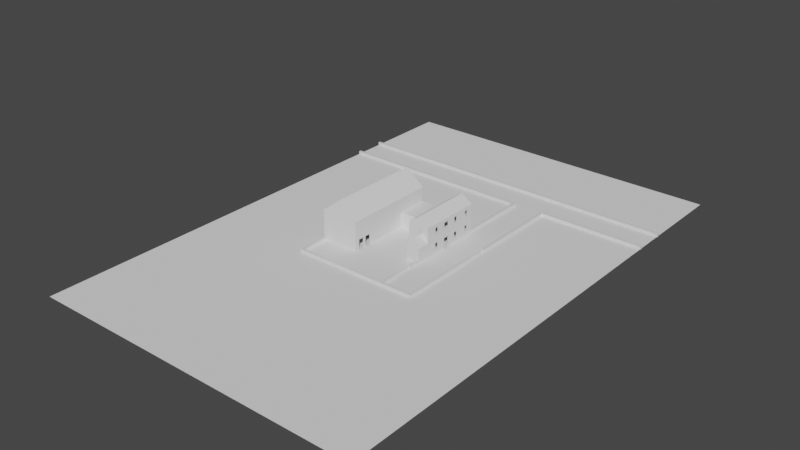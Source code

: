 # Source: World_Map.blend  (saved by Blender 2.81.16; exported with 4.5.12 LTS)
import bpy
from mathutils import Matrix  # noqa: F401  (used for matrix-valued properties, if any)

bpy.ops.wm.read_factory_settings(use_empty=True)
scene = bpy.context.scene
scene.name = 'Scene'

# ---- collections
col_map = bpy.data.collections.new('Map'); scene.collection.children.link(col_map)
col_buildings = bpy.data.collections.new('Buildings'); col_map.children.link(col_buildings)

# ---- materials (node trees are filled in below, after node groups)
mat_material = bpy.data.materials.new('Material')
mat_material.alpha_threshold = 0.0
mat_material.use_transparent_shadow = False
mat_material.line_color = (0.0, 0.0, 0.0, 1.0)

# ---- material node trees
mat_material.use_nodes = True; mat_material.node_tree.nodes.clear()
_N = mat_material.node_tree.nodes; _L = mat_material.node_tree.links
n0 = _N.new('ShaderNodeOutputMaterial'); n0.name = 'Material Output'; n0.location = (300, 300)
n1 = _N.new('ShaderNodeBsdfPrincipled'); n1.name = 'Principled BSDF'; n1.location = (10, 300)
n1.distribution = 'GGX'
n1.subsurface_method = 'BURLEY'
n1.inputs[2].default_value = 0.4
n1.inputs[3].default_value = 1.45
n1.inputs[27].default_value = (0.0, 0.0, 0.0, 1.0)
n1.inputs[28].default_value = 1.0
_L.new(n1.outputs[0], n0.inputs[0])
n0.is_active_output = True

# ---- world
world_world = bpy.data.worlds.new('World'); scene.world = world_world
world_world.use_nodes = True; world_world.node_tree.nodes.clear()
_N = world_world.node_tree.nodes; _L = world_world.node_tree.links
n0 = _N.new('ShaderNodeOutputWorld'); n0.name = 'World Output'; n0.location = (300, 300)
n1 = _N.new('ShaderNodeBackground'); n1.name = 'Background'; n1.location = (10, 300)
n1.inputs[0].default_value = (0.05088, 0.05088, 0.05088, 1.0)
_L.new(n1.outputs[0], n0.inputs[0])
n0.is_active_output = True
world_world.color = (0.05088, 0.05088, 0.05088)
world_world.use_sun_shadow = False
world_world.sun_shadow_jitter_overblur = 0.0

# ---- meshes
me_cube = bpy.data.meshes.new('Cube')
me_cube.from_pydata([(1.0, 0.9706, 1.0), (1.0, 0.9706, -1.0), (1.0, -1.0, 1.0), (1.0, -1.0, -1.0), (-1.0, 0.9706, 1.0), (-1.0, 0.9706, -1.0), (-1.0, -1.0, 1.0), (-1.0, -1.0, -1.0), (1.0, -3.92, 1.0), (1.0, -3.92, -1.0), (1.0, -6.57, 1.0), (1.0, -6.57, -1.0), (-1.0, -3.92, 1.0), (-1.0, -3.92, -1.0), (-1.0, -6.57, 1.0), (-1.0, -6.57, -1.0), (1.0, -6.941, 1.0), (1.0, -6.941, -1.0), (-1.0, -6.941, 1.0), (-1.0, -6.941, -1.0), (23.1, -6.57, 1.0), (23.1, -6.57, -1.0), (23.1, -6.941, 1.0), (23.1, -6.941, -1.0), (24.98, -6.57, 1.0), (24.98, -6.57, -1.0), (24.98, -6.941, 1.0), (24.98, -6.941, -1.0), (23.1, 6.223, 1.0), (23.1, 6.223, -1.0), (24.98, 6.223, 1.0), (24.98, 6.223, -1.0), (23.1, 9.212, 1.0), (23.1, 9.212, -1.0), (24.98, 9.212, 1.0), (24.98, 9.212, -1.0), (23.1, 24.01, 1.0), (23.1, 24.01, -1.0), (24.98, 24.01, 1.0), (24.98, 24.01, -1.0), (23.1, 24.42, 1.0), (23.1, 24.42, -1.0), (24.98, 24.42, 1.0), (24.98, 24.42, -1.0), (105.1, 24.01, 1.0), (105.1, 24.01, -1.0), (105.1, 24.42, 1.0), (105.1, 24.42, -1.0), (-151.7, 28.99, 1.0), (-151.7, 28.99, -1.0), (-151.7, 29.39, 1.0), (-151.7, 29.39, -1.0), (105.1, 28.99, 1.0), (105.1, 28.99, -1.0), (105.1, 29.39, 1.0), (105.1, 29.39, -1.0), (0.8196, 24.01, 1.0), (0.8196, 24.01, -1.0), (0.8196, 24.42, 1.0), (0.8196, 24.42, -1.0), (-0.9844, 24.01, 1.0), (-0.9844, 24.01, -1.0), (-0.9844, 24.42, 1.0), (-0.9844, 24.42, -1.0), (0.8196, 12.87, 1.0), (0.8196, 12.87, -1.0), (-0.9844, 12.87, 1.0), (-0.9844, 12.87, -1.0), (-151.6, 24.01, 1.0), (-151.6, 24.01, -1.0), (-151.6, 24.42, 1.0), (-151.6, 24.42, -1.0), (-69.28, -6.57, 1.0), (-69.28, -6.57, -1.0), (-67.28, -6.941, 1.0), (-69.28, -6.941, 1.0), (-69.28, -6.941, -1.0), (-71.17, -6.57, 1.0), (-71.17, -6.57, -1.0), (-69.17, -6.941, 1.0), (-71.17, -6.941, 1.0), (-71.17, -6.941, -1.0), (-69.28, -2.021, 1.0), (-69.28, -2.021, -1.0), (-71.17, -2.021, 1.0), (-71.17, -2.021, -1.0)], [], [(0, 4, 6, 2), (3, 2, 6, 7), (7, 6, 4, 5), (5, 1, 3, 7), (1, 0, 2, 3), (5, 4, 0, 1), (8, 12, 14, 10), (15, 19, 76, 73), (15, 14, 12, 13), (13, 9, 11, 15), (9, 8, 10, 11), (13, 12, 8, 9), (17, 16, 18, 19), (15, 11, 17, 19), (10, 14, 18, 16), (16, 17, 23, 22), (23, 21, 25, 27), (17, 11, 21, 23), (10, 16, 22, 20), (11, 10, 20, 21), (25, 24, 26, 27), (21, 20, 28, 29), (20, 22, 26, 24), (22, 23, 27, 26), (29, 28, 30, 31), (20, 24, 30, 28), (25, 21, 29, 31), (24, 25, 31, 30), (33, 32, 36, 37), (36, 38, 42, 40), (32, 34, 38, 36), (35, 33, 37, 39), (34, 35, 39, 38), (41, 40, 42, 43), (43, 42, 46, 47), (39, 37, 41, 43), (37, 36, 40, 41), (44, 45, 47, 46), (39, 43, 47, 45), (38, 39, 45, 44), (42, 38, 44, 46), (51, 50, 54, 55), (52, 53, 55, 54), (49, 51, 55, 53), (48, 49, 53, 52), (50, 48, 52, 54), (57, 59, 58, 56), (60, 62, 70, 68), (56, 58, 62, 60), (60, 61, 67, 66), (59, 57, 61, 63), (58, 59, 63, 62), (65, 64, 66, 67), (57, 56, 64, 65), (56, 60, 66, 64), (61, 57, 65, 67), (69, 68, 70, 71), (61, 60, 68, 69), (63, 61, 69, 71), (62, 63, 71, 70), (72, 73, 83, 82), (14, 15, 73, 72), (16, 18, 75, 74), (19, 18, 75, 76), (18, 14, 72, 75), (77, 78, 81, 80), (73, 76, 81, 78), (76, 75, 80, 81), (75, 72, 77, 80), (74, 75, 80, 79), (82, 83, 85, 84), (77, 72, 82, 84), (78, 77, 84, 85), (73, 78, 85, 83), (33, 35, 34, 32), (49, 48, 50, 51)])
_uv = me_cube.uv_layers.new(name='UVMap')
_uv.uv.foreach_set('vector', [0.625, 0.5, 0.875, 0.5, 0.875, 0.75, 0.625, 0.75, 0.375, 0.75, 0.625, 0.75, 0.625, 1.0, 0.375, 1.0, 0.375, 0.0, 0.625, 0.0, 0.625, 0.25, 0.375, 0.25, 0.125, 0.5, 0.375, 0.5, 0.375, 0.75, 0.125, 0.75, 0.375, 0.5, 0.625, 0.5, 0.625, 0.75, 0.375, 0.75, 0.375, 0.25, 0.625, 0.25, 0.625, 0.5, 0.375, 0.5, 0.625, 0.5, 0.875, 0.5, 0.875, 0.75, 0.625, 0.75, 0.125, 0.75, 0.125, 0.75, 0.125, 0.75, 0.125, 0.75, 0.375, 0.0, 0.625, 0.0, 0.625, 0.25, 0.375, 0.25, 0.125, 0.5, 0.375, 0.5, 0.375, 0.75, 0.125, 0.75, 0.375, 0.5, 0.625, 0.5, 0.625, 0.75, 0.375, 0.75, 0.375, 0.25, 0.625, 0.25, 0.625, 0.5, 0.375, 0.5, 0.375, 0.75, 0.625, 0.75, 0.625, 1.0, 0.375, 1.0, 0.125, 0.75, 0.375, 0.75, 0.375, 0.75, 0.125, 0.75, 0.625, 0.75, 0.875, 0.75, 0.875, 0.75, 0.625, 0.75, 0.625, 0.75, 0.375, 0.75, 0.375, 0.75, 0.625, 0.75, 0.375, 0.75, 0.375, 0.75, 0.375, 0.75, 0.375, 0.75, 0.375, 0.75, 0.375, 0.75, 0.375, 0.75, 0.375, 0.75, 0.625, 0.75, 0.625, 0.75, 0.625, 0.75, 0.625, 0.75, 0.375, 0.75, 0.625, 0.75, 0.625, 0.75, 0.375, 0.75, 0.375, 0.75, 0.625, 0.75, 0.625, 0.75, 0.375, 0.75, 0.375, 0.75, 0.625, 0.75, 0.625, 0.75, 0.375, 0.75, 0.625, 0.75, 0.625, 0.75, 0.625, 0.75, 0.625, 0.75, 0.625, 0.75, 0.375, 0.75, 0.375, 0.75, 0.625, 0.75, 0.375, 0.75, 0.625, 0.75, 0.625, 0.75, 0.375, 0.75, 0.625, 0.75, 0.625, 0.75, 0.625, 0.75, 0.625, 0.75, 0.375, 0.75, 0.375, 0.75, 0.375, 0.75, 0.375, 0.75, 0.625, 0.75, 0.375, 0.75, 0.375, 0.75, 0.625, 0.75, 0.375, 0.75, 0.625, 0.75, 0.625, 0.75, 0.375, 0.75, 0.625, 0.75, 0.625, 0.75, 0.625, 0.75, 0.625, 0.75, 0.625, 0.75, 0.625, 0.75, 0.625, 0.75, 0.625, 0.75, 0.375, 0.75, 0.375, 0.75, 0.375, 0.75, 0.375, 0.75, 0.625, 0.75, 0.375, 0.75, 0.375, 0.75, 0.625, 0.75, 0.375, 0.75, 0.625, 0.75, 0.625, 0.75, 0.375, 0.75, 0.375, 0.75, 0.625, 0.75, 0.625, 0.75, 0.375, 0.75, 0.375, 0.75, 0.375, 0.75, 0.375, 0.75, 0.375, 0.75, 0.375, 0.75, 0.625, 0.75, 0.625, 0.75, 0.375, 0.75, 0.625, 0.75, 0.375, 0.75, 0.375, 0.75, 0.625, 0.75, 0.375, 0.75, 0.375, 0.75, 0.375, 0.75, 0.375, 0.75, 0.625, 0.75, 0.375, 0.75, 0.375, 0.75, 0.625, 0.75, 0.625, 0.75, 0.625, 0.75, 0.625, 0.75, 0.625, 0.75, 0.375, 0.75, 0.625, 0.75, 0.625, 0.75, 0.375, 0.75, 0.625, 0.75, 0.375, 0.75, 0.375, 0.75, 0.625, 0.75, 0.375, 0.75, 0.375, 0.75, 0.375, 0.75, 0.375, 0.75, 0.625, 0.75, 0.375, 0.75, 0.375, 0.75, 0.625, 0.75, 0.625, 0.75, 0.625, 0.75, 0.625, 0.75, 0.625, 0.75, 0.375, 0.75, 0.375, 0.75, 0.625, 0.75, 0.625, 0.75, 0.625, 0.75, 0.625, 0.75, 0.625, 0.75, 0.625, 0.75, 0.625, 0.75, 0.625, 0.75, 0.625, 0.75, 0.625, 0.75, 0.625, 0.75, 0.375, 0.75, 0.375, 0.75, 0.625, 0.75, 0.375, 0.75, 0.375, 0.75, 0.375, 0.75, 0.375, 0.75, 0.625, 0.75, 0.375, 0.75, 0.375, 0.75, 0.625, 0.75, 0.375, 0.75, 0.625, 0.75, 0.625, 0.75, 0.375, 0.75, 0.375, 0.75, 0.625, 0.75, 0.625, 0.75, 0.375, 0.75, 0.625, 0.75, 0.625, 0.75, 0.625, 0.75, 0.625, 0.75, 0.375, 0.75, 0.375, 0.75, 0.375, 0.75, 0.375, 0.75, 0.375, 0.75, 0.625, 0.75, 0.625, 0.75, 0.375, 0.75, 0.375, 0.75, 0.625, 0.75, 0.625, 0.75, 0.375, 0.75, 0.375, 0.75, 0.375, 0.75, 0.375, 0.75, 0.375, 0.75, 0.625, 0.75, 0.375, 0.75, 0.375, 0.75, 0.625, 0.75, 0.625, 0.0, 0.375, 0.0, 0.375, 0.0, 0.625, 0.0, 0.625, 0.0, 0.375, 0.0, 0.375, 0.0, 0.625, 0.0, 0.625, 0.75, 0.625, 1.0, 0.625, 1.0, 0.625, 0.75, 0.375, 1.0, 0.625, 1.0, 0.625, 1.0, 0.375, 1.0, 0.875, 0.75, 0.875, 0.75, 0.875, 0.75, 0.875, 0.75, 0.625, 0.0, 0.375, 0.0, 0.375, 0.0, 0.625, 0.0, 0.125, 0.75, 0.125, 0.75, 0.125, 0.75, 0.125, 0.75, 0.375, 1.0, 0.625, 1.0, 0.625, 1.0, 0.375, 1.0, 0.875, 0.75, 0.875, 0.75, 0.875, 0.75, 0.875, 0.75, 0.625, 0.75, 0.625, 1.0, 0.625, 1.0, 0.625, 0.75, 0.625, 0.0, 0.375, 0.0, 0.375, 0.0, 0.625, 0.0, 0.875, 0.75, 0.875, 0.75, 0.875, 0.75, 0.875, 0.75, 0.375, 0.0, 0.625, 0.0, 0.625, 0.0, 0.375, 0.0, 0.125, 0.75, 0.125, 0.75, 0.125, 0.75, 0.125, 0.75, 0.375, 0.75, 0.375, 0.75, 0.625, 0.75, 0.625, 0.75, 0.375, 0.75, 0.625, 0.75, 0.625, 0.75, 0.375, 0.75])
me_cube.materials.append(mat_material)
me_cube.use_remesh_preserve_volume = False
me_cube.use_remesh_preserve_attributes = False
me_cube.use_mirror_vertex_groups = False
me_cube.update()
me_plane = bpy.data.meshes.new('Plane')
me_plane.from_pydata([(-1.0, -1.0, 0.0), (1.0, -1.0, 0.0), (-1.0, 1.0, 0.0), (1.0, 1.0, 0.0)], [], [(0, 1, 3, 2)])
_uv = me_plane.uv_layers.new(name='UVMap')
_uv.uv.foreach_set('vector', [0.0, 0.0, 1.0, 0.0, 1.0, 1.0, 0.0, 1.0])
me_plane.use_remesh_fix_poles = True
me_plane.use_remesh_preserve_attributes = False
me_plane.use_mirror_vertex_groups = False
me_plane.update()
me_cube_001 = bpy.data.meshes.new('Cube.001')
me_cube_001.from_pydata([(-1.0, -0.9794, -1.0), (-1.0, -0.9794, 1.0), (-1.0, 1.005, -1.0), (-1.0, 1.005, 1.0), (1.0, -0.9794, -1.0), (1.0, -0.9794, 1.0), (1.0, 1.005, -1.0), (1.0, 1.005, 1.0)], [], [(0, 1, 3, 2), (2, 3, 7, 6), (6, 7, 5, 4), (4, 5, 1, 0), (2, 6, 4, 0), (7, 3, 1, 5)])
_uv = me_cube_001.uv_layers.new(name='UVMap')
_uv.uv.foreach_set('vector', [0.375, 0.0, 0.625, 0.0, 0.625, 0.25, 0.375, 0.25, 0.375, 0.25, 0.625, 0.25, 0.625, 0.5, 0.375, 0.5, 0.375, 0.5, 0.625, 0.5, 0.625, 0.75, 0.375, 0.75, 0.375, 0.75, 0.625, 0.75, 0.625, 1.0, 0.375, 1.0, 0.125, 0.5, 0.375, 0.5, 0.375, 0.75, 0.125, 0.75, 0.625, 0.5, 0.875, 0.5, 0.875, 0.75, 0.625, 0.75])
me_cube_001.use_remesh_fix_poles = True
me_cube_001.use_remesh_preserve_attributes = False
me_cube_001.use_mirror_vertex_groups = False
me_cube_001.update()
me_cube_002 = bpy.data.meshes.new('Cube.002')
me_cube_002.from_pydata([(-1.0, -1.015, -1.0), (-1.0, -1.015, 1.0), (-1.0, 1.018, -1.0), (-1.0, 1.018, 1.0), (1.0, -1.015, -1.0), (1.0, -1.015, 1.0), (1.0, 1.018, -1.0), (1.0, 1.018, 1.0)], [], [(0, 1, 3, 2), (2, 3, 7, 6), (6, 7, 5, 4), (4, 5, 1, 0), (2, 6, 4, 0), (7, 3, 1, 5)])
_uv = me_cube_002.uv_layers.new(name='UVMap')
_uv.uv.foreach_set('vector', [0.375, 0.0, 0.625, 0.0, 0.625, 0.25, 0.375, 0.25, 0.375, 0.25, 0.625, 0.25, 0.625, 0.5, 0.375, 0.5, 0.375, 0.5, 0.625, 0.5, 0.625, 0.75, 0.375, 0.75, 0.375, 0.75, 0.625, 0.75, 0.625, 1.0, 0.375, 1.0, 0.125, 0.5, 0.375, 0.5, 0.375, 0.75, 0.125, 0.75, 0.625, 0.5, 0.875, 0.5, 0.875, 0.75, 0.625, 0.75])
me_cube_002.use_remesh_fix_poles = True
me_cube_002.use_remesh_preserve_attributes = False
me_cube_002.use_mirror_vertex_groups = False
me_cube_002.update()
me_cube_003 = bpy.data.meshes.new('Cube.003')
me_cube_003.from_pydata([(0.2857, -1.0, -1.0), (0.2857, -1.0, 1.0), (0.2857, 4.38, -1.0), (0.2857, 4.38, 1.0), (1.0, -1.0, -1.0), (1.0, -1.0, 1.0), (1.0, 4.38, -1.0), (1.0, 4.38, 1.0), (0.2857, -0.5369, -1.0), (0.2857, -0.5369, 1.0), (1.0, -0.5369, -1.0), (1.0, -0.5369, 1.0), (-2.627, -1.0, -1.0), (-2.627, -1.0, 1.0), (-2.627, -0.5369, -1.0), (-2.627, -0.5369, 1.0), (-5.777, -1.0, -1.0), (-5.777, -1.0, 1.0), (-5.777, -0.5369, -1.0), (-5.777, -0.5369, 1.0), (-14.99, -1.0, -1.0), (-14.99, -1.0, 1.0), (-14.99, -0.5369, -1.0), (-14.99, -0.5369, 1.0), (-15.7, -1.0, -1.0), (-15.7, -1.0, 1.0), (-15.7, -0.5369, -1.0), (-15.7, -0.5369, 1.0), (-14.99, 16.88, -1.0), (-14.99, 16.88, 1.0), (-15.7, 16.88, -1.0), (-15.7, 16.88, 1.0), (-14.99, 19.94, -1.0), (-14.99, 19.94, 1.0), (-15.7, 19.94, -1.0), (-15.7, 19.94, 1.0), (-14.99, 29.87, -1.0), (-14.99, 29.87, 1.0), (-15.7, 29.87, -1.0), (-15.7, 29.87, 1.0), (-14.99, 30.28, -1.0), (-14.99, 30.28, 1.0), (-15.7, 30.28, -1.0), (-15.7, 30.28, 1.0), (0.2857, 29.87, -1.0), (0.2857, 29.87, 1.0), (0.2857, 30.28, -1.0), (0.2857, 30.28, 1.0), (0.9684, 29.87, -1.0), (0.9684, 29.87, 1.0), (0.9684, 30.28, -1.0), (0.9684, 30.28, 1.0), (0.2857, 27.61, -1.0), (0.2857, 27.61, 1.0), (0.9842, 27.61, -1.0), (0.9842, 27.61, 1.0), (0.2857, 6.34, -1.0), (0.2857, 6.34, 1.0), (1.0, 6.34, -1.0), (1.0, 6.34, 1.0), (0.2857, 10.69, -1.0), (0.2857, 10.69, 1.0), (1.0, 10.69, -1.0), (1.0, 10.69, 1.0), (0.2857, 13.63, -1.0), (0.2857, 13.63, 1.0), (1.0, 13.63, -1.0), (1.0, 13.63, 1.0), (0.2857, 17.92, -1.0), (0.2857, 17.92, 1.0), (1.0, 17.92, -1.0), (1.0, 17.92, 1.0), (0.2857, 19.9, -1.0), (0.2857, 19.9, 1.0), (1.0, 19.9, -1.0), (1.0, 19.9, 1.0), (0.2857, 25.7, -1.0), (0.2857, 25.7, 1.0), (1.0, 25.7, -1.0), (1.0, 25.7, 1.0), (0.2857, -1.0, 1.143), (0.2857, 4.38, 1.143), (1.0, -1.0, 1.143), (1.0, 4.38, 1.143), (0.2857, -0.5369, 1.143), (1.0, -0.5369, 1.143), (-2.627, -1.0, 1.143), (-2.627, -0.5369, 1.143), (-5.777, -1.0, 1.143), (-5.777, -0.5369, 1.143), (-14.99, -1.0, 1.143), (-14.99, -0.5369, 1.143), (-15.7, -1.0, 1.143), (-15.7, -0.5369, 1.143), (-14.99, 16.88, 1.143), (-15.7, 16.88, 1.143), (-14.99, 19.94, 1.143), (-15.7, 19.94, 1.143), (-14.99, 29.87, 1.143), (-15.7, 29.87, 1.143), (-14.99, 30.28, 1.143), (-15.7, 30.28, 1.143), (0.2857, 29.87, 1.143), (0.2857, 30.28, 1.143), (0.9684, 29.87, 1.143), (0.9684, 30.28, 1.143), (0.2857, 27.61, 1.143), (0.9842, 27.61, 1.143), (0.2857, 6.34, 1.143), (1.0, 6.34, 1.143), (0.2857, 10.69, 1.143), (1.0, 10.69, 1.143), (0.2857, 13.63, 1.143), (1.0, 13.63, 1.143), (0.2857, 17.92, 1.143), (1.0, 17.92, 1.143), (0.2857, 19.9, 1.143), (1.0, 19.9, 1.143), (0.2857, 25.7, 1.143), (1.0, 25.7, 1.143), (0.2857, -0.5369, 3.143), (0.2857, 4.38, 3.143), (1.0, 4.38, 3.143), (1.0, -0.5369, 3.143), (1.0, -1.0, 3.143), (0.2857, -1.0, 3.143), (-2.627, -1.0, 3.143), (-2.627, -0.5369, 3.143), (-5.777, -1.0, 3.143), (-5.777, -0.5369, 3.143), (-14.99, -1.0, 3.143), (-14.99, -0.5369, 3.143), (-15.7, -1.0, 3.143), (-15.7, -0.5369, 3.143), (-14.99, 16.88, 3.143), (-15.7, 16.88, 3.143), (-14.99, 19.94, 3.143), (-15.7, 19.94, 3.143), (-14.99, 29.87, 3.143), (-15.7, 29.87, 3.143), (-14.99, 30.28, 3.143), (-15.7, 30.28, 3.143), (0.2857, 29.87, 3.143), (0.2857, 30.28, 3.143), (0.9684, 29.87, 3.143), (0.9684, 30.28, 3.143), (0.9842, 27.61, 3.143), (0.2857, 27.61, 3.143), (0.2857, 6.34, 3.143), (1.0, 6.34, 3.143), (0.2857, 10.69, 3.143), (1.0, 10.69, 3.143), (0.2857, 13.63, 3.143), (1.0, 13.63, 3.143), (0.2857, 17.92, 3.143), (1.0, 17.92, 3.143), (0.2857, 19.9, 3.143), (1.0, 19.9, 3.143), (0.2857, 25.7, 3.143), (1.0, 25.7, 3.143), (0.2857, -0.5369, 3.286), (0.2857, 4.38, 3.286), (0.2857, -1.0, 3.286), (-2.627, -1.0, 3.286), (-2.627, -0.5369, 3.286), (-5.777, -1.0, 3.286), (-5.777, -0.5369, 3.286), (-14.99, -1.0, 3.286), (-14.99, -0.5369, 3.286), (-14.99, 16.88, 3.286), (-14.99, 19.94, 3.286), (-14.99, 29.87, 3.286), (-14.99, 30.28, 3.286), (0.2857, 29.87, 3.286), (0.2857, 30.28, 3.286), (1.129, 29.87, 3.143), (1.161, -1.0, 3.143), (0.2857, 27.61, 3.286), (0.2857, 6.34, 3.286), (0.2857, 10.69, 3.286), (0.2857, 13.63, 3.286), (0.2857, 17.92, 3.286), (0.2857, 19.9, 3.286), (0.2857, 25.7, 3.286), (0.2857, -1.0, -0.4778), (0.2857, -1.0, 0.4778), (1.0, 4.38, 0.4778), (1.0, 4.38, -0.4778), (1.0, -1.0, 0.4778), (1.0, -1.0, -0.4778), (1.0, -0.5369, 0.4778), (1.0, -0.5369, -0.4778), (-2.627, -1.0, -0.4778), (-2.627, -1.0, 0.4778), (-5.777, -1.0, -0.4778), (-5.777, -1.0, 0.4778), (-14.99, -1.0, -0.4778), (-14.99, -1.0, 0.4778), (-15.7, -1.0, -0.4778), (-15.7, -1.0, 0.4778), (-15.7, -0.5369, 0.4778), (-15.7, -0.5369, -0.4778), (-15.7, 16.88, 0.4778), (-15.7, 16.88, -0.4778), (-15.7, 19.94, 0.4778), (-15.7, 19.94, -0.4778), (-15.7, 29.87, 0.4778), (-15.7, 29.87, -0.4778), (-14.99, 30.28, 0.4778), (-14.99, 30.28, -0.4778), (-15.7, 30.28, 0.4778), (-15.7, 30.28, -0.4778), (0.2857, 30.28, 0.4778), (0.2857, 30.28, -0.4778), (0.9684, 29.87, 0.4778), (0.9684, 29.87, -0.4778), (0.9684, 30.28, 0.4778), (0.9684, 30.28, -0.4778), (0.9842, 27.61, 0.4778), (0.9842, 27.61, -0.4778), (1.0, 6.34, 0.4778), (1.0, 6.34, -0.4778), (1.0, 10.69, 0.4778), (1.0, 10.69, -0.4778), (1.0, 13.63, 0.4778), (1.0, 13.63, -0.4778), (1.0, 17.92, 0.4778), (1.0, 17.92, -0.4778), (1.0, 19.9, 0.4778), (1.0, 19.9, -0.4778), (1.0, 25.7, 0.4778), (1.0, 25.7, -0.4778), (-14.99, -1.0, 1.656), (-14.99, -1.0, 2.63), (0.9842, 27.61, 1.656), (0.9842, 27.61, 2.63), (1.0, -1.0, 2.63), (1.0, -1.0, 1.656), (1.0, -0.5369, 1.656), (1.0, -0.5369, 2.63), (1.0, 6.34, 2.63), (1.0, 6.34, 1.656), (1.0, 10.69, 1.656), (1.0, 10.69, 2.63), (0.2857, 30.28, 2.63), (0.2857, 30.28, 1.656), (-14.99, 30.28, 1.656), (-14.99, 30.28, 2.63), (-15.7, -0.5369, 2.63), (-15.7, -0.5369, 1.656), (-15.7, -1.0, 1.656), (-15.7, -1.0, 2.63), (1.0, 19.9, 2.63), (1.0, 19.9, 1.656), (1.0, 25.7, 1.656), (1.0, 25.7, 2.63), (0.2857, -1.0, 2.63), (0.2857, -1.0, 1.656), (0.9684, 30.28, 1.656), (0.9684, 30.28, 2.63), (0.9684, 29.87, 2.63), (0.9684, 29.87, 1.656), (-15.7, 16.88, 2.63), (-15.7, 16.88, 1.656), (1.0, 13.63, 1.656), (1.0, 13.63, 2.63), (1.0, 4.38, 1.656), (1.0, 4.38, 2.63), (-15.7, 19.94, 2.63), (-15.7, 19.94, 1.656), (1.0, 17.92, 1.656), (1.0, 17.92, 2.63), (-2.627, -1.0, 2.63), (-2.627, -1.0, 1.656), (-15.7, 29.87, 2.63), (-15.7, 29.87, 1.656), (-5.777, -1.0, 2.63), (-5.777, -1.0, 1.656), (-15.7, 30.28, 1.656), (-15.7, 30.28, 2.63), (0.2857, 13.63, 0.4857), (0.2857, 17.92, 0.4857), (0.2857, 6.34, 0.4857), (0.2857, 10.69, 0.4857), (0.2857, 4.38, 0.4857), (0.2857, -0.5369, 0.4857), (-2.627, -0.5369, 0.4857), (-5.777, -0.5369, 0.4857), (-14.99, -0.5369, 0.4857), (-14.99, 16.88, 0.4857), (-14.99, 19.94, 0.4857), (-14.99, 29.87, 0.4857), (0.2857, 29.87, 0.4857), (0.2857, 27.61, 0.4857), (0.2857, 19.9, 0.4857), (0.2857, 25.7, 0.4857), (0.2857, -0.5369, -0.4714), (0.2857, 4.38, -0.4714), (-2.627, -0.5369, -0.4714), (-5.777, -0.5369, -0.4714), (-14.99, -0.5369, -0.4714), (-14.99, 16.88, -0.4714), (-14.99, 19.94, -0.4714), (-14.99, 29.87, -0.4714), (0.2857, 29.87, -0.4714), (0.2857, 27.61, -0.4714), (0.2857, 19.9, -0.4714), (0.2857, 25.7, -0.4714), (0.2857, 13.63, -0.4709), (0.2857, 17.92, -0.4709), (1.0, 13.63, -0.4749), (0.2857, 6.34, -0.4857), (0.2857, 10.69, -0.4857), (1.0, 10.69, -0.4897), (0.2857, 25.7, 2.629), (0.2857, 19.9, 2.629), (0.2857, 13.63, 2.629), (0.2857, 17.92, 2.629), (0.2857, 10.69, 2.629), (0.2857, 6.34, 2.629), (-14.99, 29.87, 2.609), (0.2857, 29.87, 2.609), (0.2857, -0.5369, 2.609), (0.2857, 4.38, 2.609), (0.2857, 27.61, 2.609), (-14.99, 19.94, 2.609), (-14.99, 16.88, 2.609), (-14.99, -0.5369, 2.609), (-2.627, -0.5369, 2.609), (-5.777, -0.5369, 2.609), (0.2857, 13.63, 1.657), (0.2857, 17.92, 1.657), (0.2857, 25.7, 1.657), (0.2857, 19.9, 1.657), (0.2857, 10.69, 1.657), (0.2857, 6.34, 1.657), (-14.99, 29.87, 1.647), (0.2857, 27.61, 1.647), (-14.99, 16.88, 1.647), (-14.99, -0.5369, 1.647), (0.2857, 29.87, 1.647), (0.2857, -0.5369, 1.647), (0.2857, 4.38, 1.647), (-14.99, 19.94, 1.647), (-2.627, -0.5369, 1.647), (-5.777, -0.5369, 1.647), (-7.351, 30.28, 1.0), (-7.351, 30.28, -1.0), (-7.351, 29.87, 1.0), (-7.351, 29.87, -1.0), (-7.351, 30.28, 1.143), (-7.351, 30.28, 3.143), (-7.351, 30.28, 3.286), (-7.351, 29.87, 3.286), (-7.351, 30.28, -0.4778), (-7.351, 30.28, 0.4778), (-7.351, 30.28, 1.656), (-7.351, 30.28, 2.63), (-7.351, 29.87, 0.4857), (-7.351, 29.87, -0.4714), (-7.351, -0.5369, 1.0), (-7.351, -1.0, 1.0), (-7.351, -1.0, -1.0), (-7.351, -0.5369, -1.0), (-7.351, -1.0, 1.143), (-7.351, -1.0, 3.143), (-7.351, -0.5369, 3.286), (-7.351, -1.0, 3.286), (-7.351, -1.0, -0.4778), (-7.351, -1.0, 0.4778), (-7.351, -1.0, 1.656), (-7.351, -1.0, 2.63), (-7.351, -0.5369, 0.4857), (-7.351, -0.5369, -0.4714), (-7.351, -0.5369, 4.286), (-7.351, -1.0, 4.286), (-7.351, 30.28, 4.286), (-7.351, 29.87, 4.286), (1.161, -0.5369, 3.143), (1.161, 4.38, 3.143), (1.129, 30.28, 3.143), (1.145, 27.61, 3.143), (1.161, 6.34, 3.143), (1.161, 10.69, 3.143), (1.161, 13.63, 3.143), (1.161, 17.92, 3.143), (1.161, 19.9, 3.143), (1.161, 25.7, 3.143), (0.4464, -0.5369, 3.286), (0.4464, 4.38, 3.286), (0.4464, -1.0, 3.286), (0.4464, 29.87, 3.286), (0.4464, 30.28, 3.286), (0.4464, 27.61, 3.286), (0.4464, 6.34, 3.286), (0.4464, 10.69, 3.286), (0.4464, 13.63, 3.286), (0.4464, 17.92, 3.286), (0.4464, 19.9, 3.286), (0.4464, 25.7, 3.286), (-7.351, -0.5369, 4.314), (-7.351, -1.0, 4.314), (-7.351, 30.28, 4.314), (-7.351, 29.87, 4.314), (-15.86, -1.0, 3.143), (-15.86, -0.5369, 3.143), (-15.86, 16.88, 3.143), (-15.86, 19.94, 3.143), (-15.86, 29.87, 3.143), (-15.86, 30.28, 3.143), (-15.15, -1.0, 3.286), (-15.15, -0.5369, 3.286), (-15.15, 16.88, 3.286), (-15.15, 19.94, 3.286), (-15.15, 29.87, 3.286), (-15.15, 30.28, 3.286)], [(120, 160), (178, 148), (121, 161), (131, 168), (182, 156), (154, 181), (164, 127), (129, 166), (183, 158), (142, 173), (171, 138), (179, 150), (177, 147), (136, 170), (169, 134), (180, 152), (374, 375), (180, 396), (397, 181), (161, 389), (394, 178), (183, 399), (393, 177), (391, 173), (398, 182), (160, 388), (395, 179), (374, 400), (403, 377), (168, 411), (413, 170), (412, 169), (171, 414)], [(285, 9, 3, 284), (187, 6, 58, 221), (190, 11, 5, 188), (188, 5, 1, 185), (8, 10, 4, 0), (361, 17, 88, 364), (2, 6, 10, 8), (186, 7, 11, 190), (185, 1, 13, 193), (296, 8, 14, 298), (59, 63, 111, 109), (8, 0, 12, 14), (17, 13, 86, 88), (363, 362, 20, 22), (373, 363, 22, 300), (369, 361, 21, 197), (199, 25, 27, 200), (22, 20, 24, 26), (200, 27, 31, 202), (197, 21, 25, 199), (300, 22, 28, 301), (22, 26, 30, 28), (36, 38, 42, 40), (302, 32, 36, 303), (32, 34, 38, 36), (204, 35, 39, 206), (5, 11, 85, 82), (209, 40, 42, 211), (206, 39, 43, 210), (71, 75, 117, 115), (355, 346, 47, 212), (44, 46, 50, 48), (349, 347, 46, 44), (359, 349, 44, 304), (215, 48, 50, 217), (44, 48, 54, 52), (43, 39, 99, 101), (212, 47, 51, 216), (304, 44, 52, 305), (49, 51, 105, 104), (214, 49, 55, 218), (195, 193, 13, 17), (79, 55, 107, 119), (221, 58, 62, 223), (6, 2, 56, 58), (55, 49, 104, 107), (25, 21, 90, 92), (58, 56, 60, 62), (282, 57, 61, 283), (225, 66, 70, 227), (308, 280, 281, 309), (70, 68, 72, 74), (66, 64, 68, 70), (280, 65, 69, 281), (63, 67, 113, 111), (227, 70, 74, 229), (231, 78, 54, 219), (294, 73, 77, 295), (229, 74, 78, 231), (74, 72, 76, 78), (78, 76, 52, 54), (41, 43, 101, 100), (28, 30, 203, 202, 289, 301), (202, 31, 35, 204), (259, 244, 143, 145), (239, 267, 122, 123), (243, 265, 153, 151), (262, 248, 133, 135), (326, 325, 136, 134), (260, 259, 145, 144), (256, 236, 124, 125), (318, 319, 148, 150), (251, 233, 130, 132), (255, 235, 146, 159), (320, 321, 142, 138), (236, 239, 123, 124), (240, 243, 151, 149), (314, 315, 156, 158), (357, 247, 140, 351), (248, 251, 132, 133), (252, 255, 159, 157), (323, 322, 120, 121), (51, 47, 103, 105), (13, 1, 80, 86), (1, 5, 82, 80), (35, 31, 95, 97), (31, 27, 93, 95), (67, 71, 115, 113), (346, 41, 100, 350), (39, 35, 97, 99), (75, 79, 119, 117), (84, 81, 108, 110, 112, 114, 116, 118, 106, 102, 98, 96, 94, 91, 89, 87), (11, 7, 83, 85), (7, 59, 109, 83), (27, 25, 92, 93), (9, 15, 19, 360, 23, 29, 33, 37, 348, 45, 53, 77, 73, 69, 65, 61, 57, 3), (220, 221, 223, 222), (59, 220, 222, 63), (351, 140, 172, 352), (224, 225, 227, 226), (67, 224, 226, 71), (365, 128, 165, 367), (63, 222, 224, 67), (140, 141, 172), (130, 167, 132), (128, 126, 163, 165), (171, 377, 374, 168), (268, 262, 135, 137), (327, 326, 134, 131), (321, 324, 147, 142), (265, 271, 155, 153), (272, 256, 125, 126), (235, 260, 144, 146), (325, 320, 138, 136), (317, 316, 152, 154), (322, 328, 127, 120), (328, 329, 129, 127), (274, 268, 137, 139), (276, 272, 126, 128), (247, 279, 141, 140), (271, 252, 157, 155), (279, 274, 139, 141), (329, 327, 131, 129), (267, 240, 149, 122), (371, 276, 128, 365), (374, 160, 164, 166, 366), (71, 226, 228, 75), (79, 230, 218, 55), (374, 366, 168), (377, 171, 353), (228, 229, 231, 230), (75, 228, 230, 79), (126, 125, 162, 163), (160, 161, 178, 179, 180, 181, 182, 183, 177, 173, 353, 171, 170, 169, 168, 366, 166, 164), (120, 127, 129, 131, 134, 136, 138, 142, 147, 158, 156, 154, 152, 150, 148, 121), (48, 215, 219, 54), (215, 214, 218, 219), (46, 213, 217, 50), (213, 212, 216, 217), (49, 214, 216, 51), (214, 215, 217, 216), (347, 354, 213, 46), (354, 355, 212, 213), (38, 207, 211, 42), (207, 206, 210, 211), (41, 208, 210, 43), (208, 209, 211, 210), (34, 205, 207, 38), (205, 204, 206, 207), (20, 196, 198, 24), (196, 197, 199, 198), (26, 201, 203, 30), (201, 200, 202, 203), (24, 198, 201, 26), (198, 199, 200, 201), (362, 368, 196, 20), (368, 369, 197, 196), (0, 184, 192, 12), (184, 185, 193, 192), (6, 187, 191, 10), (187, 186, 190, 191), (4, 189, 184, 0), (189, 188, 185, 184), (10, 191, 189, 4), (191, 190, 188, 189), (7, 186, 220, 59), (364, 88, 277, 370), (370, 277, 276, 371), (83, 109, 241, 266), (101, 99, 275, 278), (278, 275, 274, 279), (115, 117, 253, 270), (100, 101, 278, 246), (246, 278, 279, 247), (88, 86, 273, 277), (277, 273, 272, 276), (99, 97, 269, 275), (275, 269, 268, 274), (107, 104, 261, 234), (234, 261, 260, 235), (86, 80, 257, 273), (273, 257, 256, 272), (113, 115, 270, 264), (264, 270, 271, 265), (97, 95, 263, 269), (269, 263, 262, 268), (117, 119, 254, 253), (253, 254, 255, 252), (93, 92, 250, 249), (249, 250, 251, 248), (350, 100, 246, 356), (356, 246, 247, 357), (109, 111, 242, 241), (241, 242, 243, 240), (82, 85, 238, 237), (237, 238, 239, 236), (119, 107, 234, 254), (92, 90, 232, 250), (250, 232, 233, 251), (80, 82, 237, 257), (257, 237, 236, 256), (104, 105, 258, 261), (261, 258, 259, 260), (95, 93, 249, 263), (263, 249, 248, 262), (111, 113, 264, 242), (85, 83, 266, 238), (238, 266, 267, 239), (105, 103, 245, 258), (258, 245, 244, 259), (311, 282, 283, 312), (29, 289, 290, 33), (19, 15, 286, 287), (45, 292, 293, 53), (348, 358, 292, 45), (33, 290, 291, 37), (23, 288, 289, 29), (360, 372, 288, 23), (9, 285, 286, 15), (296, 285, 284, 297), (306, 294, 295, 307), (77, 53, 293, 295), (281, 69, 73, 294), (61, 65, 280, 283), (3, 57, 282, 284), (186, 284, 282, 220), (222, 283, 280, 224), (308, 64, 66, 310), (312, 313, 62, 60), (8, 296, 297, 2), (290, 302, 303, 291), (358, 359, 304, 292), (292, 304, 305, 293), (288, 300, 301, 289), (372, 373, 300, 288), (285, 296, 298, 286), (72, 306, 307, 76), (280, 308, 310, 224), (64, 308, 309, 68), (283, 222, 313, 312), (56, 311, 312, 60), (221, 311, 297, 187), (2, 297, 311, 56), (221, 220, 282, 311), (187, 297, 284, 186), (68, 309, 306, 72), (229, 306, 309, 227), (229, 228, 294, 306), (228, 226, 281, 294), (227, 309, 281, 226), (52, 76, 307, 305), (231, 219, 305, 307), (231, 307, 295, 230), (230, 295, 293, 218), (219, 218, 293, 305), (332, 333, 315, 314), (331, 330, 316, 317), (334, 335, 319, 318), (345, 339, 327, 329), (344, 345, 329, 328), (341, 344, 328, 322), (343, 336, 320, 325), (340, 337, 324, 321), (339, 338, 326, 327), (342, 341, 322, 323), (336, 340, 321, 320), (338, 343, 325, 326), (114, 112, 330, 331), (118, 116, 333, 332), (110, 108, 335, 334), (94, 96, 343, 338), (98, 102, 340, 336), (81, 84, 341, 342), (91, 94, 338, 339), (102, 106, 337, 340), (96, 98, 336, 343), (84, 87, 344, 341), (87, 89, 345, 344), (89, 91, 339, 345), (147, 324, 314, 158), (315, 317, 154, 156), (150, 152, 316, 318), (323, 121, 148, 319), (240, 267, 323, 319), (241, 240, 319, 335), (267, 266, 342, 323), (266, 241, 335, 342), (81, 342, 335, 108), (110, 334, 330, 112), (264, 330, 334, 242), (264, 265, 316, 330), (243, 318, 316, 265), (242, 334, 318, 243), (271, 317, 315, 252), (252, 315, 333, 253), (270, 331, 317, 271), (270, 253, 333, 331), (114, 331, 333, 116), (118, 332, 337, 106), (234, 337, 332, 254), (235, 255, 314, 324), (254, 332, 314, 255), (234, 235, 324, 337), (291, 303, 359, 358), (37, 291, 358, 348), (245, 356, 357, 244), (103, 350, 356, 245), (209, 208, 355, 354), (40, 209, 354, 347), (143, 351, 352, 174), (47, 346, 350, 103), (244, 357, 351, 143), (303, 36, 349, 359), (36, 40, 347, 349), (208, 41, 346, 355), (287, 299, 373, 372), (19, 287, 372, 360), (232, 370, 371, 233), (90, 364, 370, 232), (194, 195, 369, 368), (16, 194, 368, 362), (233, 371, 365, 130), (130, 365, 367, 167), (195, 17, 361, 369), (299, 18, 363, 373), (18, 16, 362, 363), (21, 361, 364, 90), (376, 174, 352), (163, 162, 375, 367, 165), (125, 124, 162), (353, 173, 377), (143, 174, 145), (153, 155, 385, 384), (151, 153, 384, 383), (146, 144, 175, 381), (149, 151, 383, 382), (159, 146, 381, 387), (122, 149, 382, 379), (123, 122, 379, 378), (124, 123, 378, 176), (144, 145, 380, 175), (157, 159, 387, 386), (155, 157, 386, 385), (376, 402, 392, 174), (375, 162, 390, 401), (388, 389, 394, 395, 396, 397, 398, 399, 393, 391, 392, 402, 403, 400, 401, 390), (161, 160, 374, 377, 173, 177, 183, 182, 181, 180, 179, 178), (378, 379, 382, 383, 384, 385, 386, 387, 381, 175, 380, 392, 391, 393, 399, 398, 397, 396, 395, 394, 389, 388, 390, 176), (174, 392, 380, 145), (162, 124, 176, 390), (141, 139, 408, 409), (139, 137, 407, 408), (137, 135, 406, 407), (133, 132, 404, 405), (135, 133, 405, 406), (401, 410, 167, 375), (367, 375, 167), (167, 410, 404, 132), (409, 408, 414, 415), (172, 141, 409, 415), (352, 172, 376), (402, 376, 172, 415), (406, 405, 411, 412, 413, 414, 408, 407), (405, 404, 410, 411), (402, 415, 414, 413, 412, 411, 410, 401, 400, 403), (289, 202, 204, 290), (32, 302, 290, 204, 205, 34), (195, 287, 286, 193), (14, 12, 192, 193, 286, 298), (18, 299, 287, 195, 194, 16)])
_uv = me_cube_003.uv_layers.new(name='UVMap')
_uv.uv.foreach_set('vector', [0.5, 0.05869, 0.625, 0.05869, 0.625, 0.25, 0.5, 0.25, 0.4583, 0.5, 0.375, 0.5, 0.375, 0.5, 0.4583, 0.5, 0.5417, 0.6913, 0.625, 0.6913, 0.625, 0.75, 0.5417, 0.75, 0.5417, 0.75, 0.625, 0.75, 0.625, 1.0, 0.5417, 1.0, 0.125, 0.6913, 0.375, 0.6913, 0.375, 0.75, 0.125, 0.75, 0.625, 0.0, 0.625, 0.0, 0.625, 0.0, 0.625, 0.0, 0.125, 0.5, 0.375, 0.5, 0.375, 0.6913, 0.125, 0.6913, 0.5417, 0.5, 0.625, 0.5, 0.625, 0.6913, 0.5417, 0.6913, 0.5417, 1.0, 0.625, 1.0, 0.625, 1.0, 0.5417, 1.0, 0.4375, 0.05869, 0.375, 0.05869, 0.375, 0.05869, 0.4375, 0.05869, 0.625, 0.5, 0.625, 0.5, 0.625, 0.5, 0.625, 0.5, 0.125, 0.6913, 0.125, 0.75, 0.125, 0.75, 0.125, 0.6913, 0.0, 0.0, 0.0, 0.0, 0.0, 0.0, 0.0, 0.0, 0.375, 0.05869, 0.375, 0.0, 0.375, 0.0, 0.375, 0.05869, 0.4375, 0.05869, 0.375, 0.05869, 0.375, 0.05869, 0.4375, 0.05869, 0.5417, 0.0, 0.625, 0.0, 0.625, 0.0, 0.5417, 0.0, 0.5417, 0.0, 0.625, 0.0, 0.625, 0.05869, 0.5417, 0.05869, 0.375, 0.05869, 0.375, 0.0, 0.375, 0.0, 0.375, 0.05869, 0.5417, 0.05869, 0.625, 0.05869, 0.625, 0.05869, 0.5417, 0.05869, 0.5417, 0.0, 0.625, 0.0, 0.625, 0.0, 0.5417, 0.0, 0.4375, 0.05869, 0.375, 0.05869, 0.375, 0.05869, 0.4375, 0.05869, 0.375, 0.05869, 0.375, 0.05869, 0.375, 0.05869, 0.375, 0.05869, 0.375, 0.05869, 0.375, 0.05869, 0.375, 0.05869, 0.375, 0.05869, 0.4375, 0.05869, 0.375, 0.05869, 0.375, 0.05869, 0.4375, 0.05869, 0.375, 0.05869, 0.375, 0.05869, 0.375, 0.05869, 0.375, 0.05869, 0.5417, 0.05869, 0.625, 0.05869, 0.625, 0.05869, 0.5417, 0.05869, 0.625, 0.75, 0.625, 0.6913, 0.625, 0.6913, 0.625, 0.75, 0.4583, 0.05869, 0.375, 0.05869, 0.375, 0.05869, 0.4583, 0.05869, 0.5417, 0.05869, 0.625, 0.05869, 0.625, 0.05869, 0.5417, 0.05869, 0.625, 0.5, 0.625, 0.5, 0.625, 0.5, 0.625, 0.5, 0.5417, 0.05869, 0.625, 0.05869, 0.625, 0.05869, 0.5417, 0.05869, 0.375, 0.05869, 0.375, 0.05869, 0.375, 0.05869, 0.375, 0.05869, 0.375, 0.05869, 0.375, 0.05869, 0.375, 0.05869, 0.375, 0.05869, 0.4375, 0.05869, 0.375, 0.05869, 0.375, 0.05869, 0.4375, 0.05869, 0.4583, 0.05869, 0.375, 0.05869, 0.375, 0.05869, 0.4583, 0.05869, 0.375, 0.05869, 0.375, 0.05869, 0.375, 0.05869, 0.375, 0.05869, 0.625, 0.05869, 0.625, 0.05869, 0.625, 0.05869, 0.625, 0.05869, 0.5417, 0.05869, 0.625, 0.05869, 0.625, 0.05869, 0.5417, 0.05869, 0.4375, 0.05869, 0.375, 0.05869, 0.375, 0.05869, 0.4375, 0.05869, 0.625, 0.05869, 0.625, 0.05869, 0.625, 0.05869, 0.625, 0.05869, 0.5417, 0.05869, 0.625, 0.05869, 0.625, 0.05869, 0.5417, 0.05869, 0.0, 0.0, 0.0, 0.0, 0.0, 0.0, 0.0, 0.0, 0.625, 0.5, 0.625, 0.5, 0.625, 0.5, 0.625, 0.5, 0.4583, 0.5, 0.375, 0.5, 0.375, 0.5, 0.4583, 0.5, 0.375, 0.5, 0.125, 0.5, 0.125, 0.5, 0.375, 0.5, 0.625, 0.05869, 0.625, 0.05869, 0.625, 0.05869, 0.625, 0.05869, 0.625, 0.0, 0.625, 0.0, 0.625, 0.0, 0.625, 0.0, 0.375, 0.5, 0.125, 0.5, 0.125, 0.5, 0.375, 0.5, 0.5, 0.25, 0.625, 0.25, 0.625, 0.25, 0.5, 0.25, 0.4583, 0.5, 0.375, 0.5, 0.375, 0.5, 0.4583, 0.5, 0.4387, 0.25, 0.5, 0.25, 0.5, 0.25, 0.4387, 0.25, 0.375, 0.5, 0.125, 0.5, 0.125, 0.5, 0.375, 0.5, 0.375, 0.5, 0.125, 0.5, 0.125, 0.5, 0.375, 0.5, 0.5, 0.25, 0.625, 0.25, 0.625, 0.25, 0.5, 0.25, 0.625, 0.5, 0.625, 0.5, 0.625, 0.5, 0.625, 0.5, 0.4583, 0.5, 0.375, 0.5, 0.375, 0.5, 0.4583, 0.5, 0.4583, 0.5, 0.375, 0.5, 0.375, 0.5, 0.4583, 0.5, 0.5, 0.25, 0.625, 0.25, 0.625, 0.25, 0.5, 0.25, 0.4583, 0.5, 0.375, 0.5, 0.375, 0.5, 0.4583, 0.5, 0.375, 0.5, 0.125, 0.5, 0.125, 0.5, 0.375, 0.5, 0.375, 0.5, 0.125, 0.5, 0.125, 0.5, 0.375, 0.5, 0.625, 0.05869, 0.625, 0.05869, 0.625, 0.05869, 0.625, 0.05869, 0.375, 0.05869, 0.375, 0.05869, 0.4583, 0.05869, 0.5417, 0.05869, 0.5, 0.05869, 0.4375, 0.05869, 0.5417, 0.05869, 0.625, 0.05869, 0.625, 0.05869, 0.5417, 0.05869, 0.625, 0.05869, 0.625, 0.05869, 0.625, 0.05869, 0.625, 0.05869, 0.625, 0.6913, 0.625, 0.5, 0.625, 0.5, 0.625, 0.6913, 0.625, 0.5, 0.625, 0.5, 0.625, 0.5, 0.625, 0.5, 0.625, 0.05869, 0.625, 0.05869, 0.625, 0.05869, 0.625, 0.05869, 0.625, 0.05869, 0.625, 0.05869, 0.625, 0.05869, 0.625, 0.05869, 0.625, 0.05869, 0.625, 0.05869, 0.625, 0.05869, 0.625, 0.05869, 0.625, 1.0, 0.625, 0.75, 0.625, 0.75, 0.625, 1.0, 0.875, 0.5, 0.875, 0.5, 0.875, 0.5, 0.875, 0.5, 0.625, 0.0, 0.625, 0.0, 0.625, 0.0, 0.625, 0.0, 0.625, 0.5, 0.625, 0.5, 0.625, 0.5, 0.625, 0.5, 0.625, 0.05869, 0.625, 0.05869, 0.625, 0.05869, 0.625, 0.05869, 0.625, 0.75, 0.625, 0.6913, 0.625, 0.6913, 0.625, 0.75, 0.625, 0.5, 0.625, 0.5, 0.625, 0.5, 0.625, 0.5, 0.875, 0.5, 0.875, 0.5, 0.875, 0.5, 0.875, 0.5, 0.625, 0.05869, 0.625, 0.05869, 0.625, 0.05869, 0.625, 0.05869, 0.625, 0.05869, 0.625, 0.0, 0.625, 0.0, 0.625, 0.05869, 0.625, 0.5, 0.625, 0.5, 0.625, 0.5, 0.625, 0.5, 0.875, 0.5, 0.875, 0.6913, 0.875, 0.6913, 0.875, 0.5, 0.625, 0.05869, 0.625, 0.05869, 0.625, 0.05869, 0.625, 0.05869, 0.625, 1.0, 0.625, 1.0, 0.625, 1.0, 0.625, 1.0, 0.625, 1.0, 0.625, 0.75, 0.625, 0.75, 0.625, 1.0, 0.625, 0.05869, 0.625, 0.05869, 0.625, 0.05869, 0.625, 0.05869, 0.625, 0.05869, 0.625, 0.05869, 0.625, 0.05869, 0.625, 0.05869, 0.625, 0.5, 0.625, 0.5, 0.625, 0.5, 0.625, 0.5, 0.625, 0.05869, 0.625, 0.05869, 0.625, 0.05869, 0.625, 0.05869, 0.625, 0.05869, 0.625, 0.05869, 0.625, 0.05869, 0.625, 0.05869, 0.625, 0.5, 0.625, 0.5, 0.625, 0.5, 0.625, 0.5, 0.875, 0.6913, 0.875, 0.5, 0.875, 0.5, 0.875, 0.5, 0.875, 0.5, 0.875, 0.5, 0.875, 0.5, 0.875, 0.5, 0.625, 0.05869, 0.625, 0.05869, 0.625, 0.05869, 0.625, 0.05869, 0.625, 0.05869, 0.625, 0.05869, 0.0, 0.0, 0.875, 0.6913, 0.625, 0.6913, 0.625, 0.5, 0.625, 0.5, 0.625, 0.6913, 0.625, 0.5, 0.625, 0.5, 0.625, 0.5, 0.625, 0.5, 0.625, 0.05869, 0.625, 0.0, 0.625, 0.0, 0.625, 0.05869, 0.625, 0.05869, 0.625, 0.05869, 0.0, 0.0, 0.3125, 0.02934, 0.625, 0.05869, 0.625, 0.05869, 0.625, 0.05869, 0.625, 0.05869, 0.625, 0.05869, 0.625, 0.05869, 0.625, 0.05869, 0.625, 0.25, 0.625, 0.25, 0.625, 0.25, 0.625, 0.25, 0.625, 0.25, 0.625, 0.25, 0.625, 0.25, 0.5417, 0.5, 0.4583, 0.5, 0.4583, 0.5, 0.5417, 0.5, 0.625, 0.5, 0.5417, 0.5, 0.5417, 0.5, 0.625, 0.5, 0.625, 0.05869, 0.625, 0.05869, 0.625, 0.05869, 0.625, 0.05869, 0.5417, 0.5, 0.4583, 0.5, 0.4583, 0.5, 0.5417, 0.5, 0.625, 0.5, 0.5417, 0.5, 0.5417, 0.5, 0.625, 0.5, 0.625, 0.0, 0.625, 0.0, 0.625, 0.0, 0.625, 0.0, 0.625, 0.5, 0.5417, 0.5, 0.5417, 0.5, 0.625, 0.5, 0.625, 0.05869, 0.625, 0.05869, 0.625, 0.05869, 0.625, 0.0, 0.625, 0.0, 0.625, 0.0, 0.0, 0.0, 0.0, 0.0, 0.0, 0.0, 0.0, 0.0, 0.625, 0.05869, 0.625, 0.05869, 0.0, 0.0, 0.625, 0.05869, 0.625, 0.05869, 0.625, 0.05869, 0.625, 0.05869, 0.625, 0.05869, 0.625, 0.05869, 0.625, 0.05869, 0.625, 0.05869, 0.625, 0.05869, 0.625, 0.05869, 0.625, 0.05869, 0.625, 0.05869, 0.625, 0.05869, 0.625, 0.5, 0.625, 0.5, 0.625, 0.5, 0.625, 0.5, 0.625, 1.0, 0.625, 1.0, 0.625, 1.0, 0.625, 1.0, 0.625, 0.05869, 0.625, 0.05869, 0.625, 0.05869, 0.625, 0.05869, 0.625, 0.05869, 0.625, 0.05869, 0.625, 0.05869, 0.625, 0.05869, 0.875, 0.5, 0.875, 0.5, 0.875, 0.5, 0.875, 0.5, 0.875, 0.6913, 0.875, 0.6913, 0.875, 0.6913, 0.875, 0.6913, 0.875, 0.6913, 0.0, 0.0, 0.0, 0.0, 0.875, 0.6913, 0.625, 0.05869, 0.625, 0.05869, 0.625, 0.05869, 0.625, 0.05869, 0.0, 0.0, 0.0, 0.0, 0.0, 0.0, 0.0, 0.0, 0.625, 0.05869, 0.625, 0.05869, 0.625, 0.05869, 0.625, 0.05869, 0.625, 0.5, 0.625, 0.5, 0.625, 0.5, 0.625, 0.5, 0.625, 0.05869, 0.625, 0.05869, 0.625, 0.05869, 0.625, 0.05869, 0.0, 0.0, 0.625, 0.05869, 0.625, 0.05869, 0.0, 0.0, 0.625, 0.5, 0.625, 0.5, 0.625, 0.5, 0.625, 0.5, 0.625, 0.0, 0.625, 0.0, 0.625, 0.0, 0.625, 0.0, 0.0, 0.0, 0.875, 0.6913, 0.875, 0.6913, 0.0, 0.0, 0.3125, 0.02934, 0.625, 0.5, 0.5417, 0.5, 0.5417, 0.5, 0.625, 0.5, 0.625, 0.5, 0.5417, 0.5, 0.5417, 0.5, 0.625, 0.5, 0.0, 0.0, 0.3125, 0.02934, 0.625, 0.05869, 0.625, 0.05869, 0.625, 0.05869, 0.625, 0.05869, 0.5417, 0.5, 0.4583, 0.5, 0.4583, 0.5, 0.5417, 0.5, 0.625, 0.5, 0.5417, 0.5, 0.5417, 0.5, 0.625, 0.5, 0.625, 1.0, 0.625, 1.0, 0.625, 1.0, 0.625, 1.0, 0.875, 0.6913, 0.875, 0.5, 0.875, 0.5, 0.875, 0.5, 0.875, 0.5, 0.875, 0.5, 0.875, 0.5, 0.875, 0.5, 0.625, 0.05869, 0.625, 0.05869, 0.625, 0.05869, 0.625, 0.05869, 0.625, 0.05869, 0.625, 0.05869, 0.625, 0.05869, 0.3125, 0.02934, 0.0, 0.0, 0.875, 0.6913, 0.875, 0.6913, 0.875, 0.6913, 0.0, 0.0, 0.625, 0.05869, 0.625, 0.05869, 0.625, 0.05869, 0.625, 0.05869, 0.625, 0.05869, 0.625, 0.05869, 0.875, 0.5, 0.875, 0.5, 0.875, 0.5, 0.875, 0.5, 0.875, 0.5, 0.875, 0.5, 0.875, 0.5, 0.375, 0.05869, 0.4583, 0.05869, 0.4583, 0.05869, 0.375, 0.05869, 0.4583, 0.05869, 0.5417, 0.05869, 0.5417, 0.05869, 0.4583, 0.05869, 0.375, 0.05869, 0.4583, 0.05869, 0.4583, 0.05869, 0.375, 0.05869, 0.4583, 0.05869, 0.5417, 0.05869, 0.5417, 0.05869, 0.4583, 0.05869, 0.625, 0.05869, 0.5417, 0.05869, 0.5417, 0.05869, 0.625, 0.05869, 0.5417, 0.05869, 0.4583, 0.05869, 0.4583, 0.05869, 0.5417, 0.05869, 0.375, 0.05869, 0.4583, 0.05869, 0.4583, 0.05869, 0.375, 0.05869, 0.4583, 0.05869, 0.5417, 0.05869, 0.5417, 0.05869, 0.4583, 0.05869, 0.375, 0.05869, 0.4583, 0.05869, 0.4583, 0.05869, 0.375, 0.05869, 0.4583, 0.05869, 0.5417, 0.05869, 0.5417, 0.05869, 0.4583, 0.05869, 0.625, 0.05869, 0.5417, 0.05869, 0.5417, 0.05869, 0.625, 0.05869, 0.5417, 0.05869, 0.4583, 0.05869, 0.4583, 0.05869, 0.5417, 0.05869, 0.375, 0.05869, 0.4583, 0.05869, 0.4583, 0.05869, 0.375, 0.05869, 0.4583, 0.05869, 0.5417, 0.05869, 0.5417, 0.05869, 0.4583, 0.05869, 0.375, 0.0, 0.4583, 0.0, 0.4583, 0.0, 0.375, 0.0, 0.4583, 0.0, 0.5417, 0.0, 0.5417, 0.0, 0.4583, 0.0, 0.375, 0.05869, 0.4583, 0.05869, 0.4583, 0.05869, 0.375, 0.05869, 0.4583, 0.05869, 0.5417, 0.05869, 0.5417, 0.05869, 0.4583, 0.05869, 0.375, 0.0, 0.4583, 0.0, 0.4583, 0.05869, 0.375, 0.05869, 0.4583, 0.0, 0.5417, 0.0, 0.5417, 0.05869, 0.4583, 0.05869, 0.375, 0.0, 0.4583, 0.0, 0.4583, 0.0, 0.375, 0.0, 0.4583, 0.0, 0.5417, 0.0, 0.5417, 0.0, 0.4583, 0.0, 0.375, 1.0, 0.4583, 1.0, 0.4583, 1.0, 0.375, 1.0, 0.4583, 1.0, 0.5417, 1.0, 0.5417, 1.0, 0.4583, 1.0, 0.375, 0.5, 0.4583, 0.5, 0.4583, 0.6913, 0.375, 0.6913, 0.4583, 0.5, 0.5417, 0.5, 0.5417, 0.6913, 0.4583, 0.6913, 0.375, 0.75, 0.4583, 0.75, 0.4583, 1.0, 0.375, 1.0, 0.4583, 0.75, 0.5417, 0.75, 0.5417, 1.0, 0.4583, 1.0, 0.375, 0.6913, 0.4583, 0.6913, 0.4583, 0.75, 0.375, 0.75, 0.4583, 0.6913, 0.5417, 0.6913, 0.5417, 0.75, 0.4583, 0.75, 0.625, 0.5, 0.5417, 0.5, 0.5417, 0.5, 0.625, 0.5, 0.625, 0.0, 0.625, 0.0, 0.625, 0.0, 0.625, 0.0, 0.625, 0.0, 0.625, 0.0, 0.625, 0.0, 0.625, 0.0, 0.625, 0.5, 0.625, 0.5, 0.625, 0.5, 0.625, 0.5, 0.625, 0.05869, 0.625, 0.05869, 0.625, 0.05869, 0.625, 0.05869, 0.625, 0.05869, 0.625, 0.05869, 0.625, 0.05869, 0.625, 0.05869, 0.625, 0.5, 0.625, 0.5, 0.625, 0.5, 0.625, 0.5, 0.625, 0.05869, 0.625, 0.05869, 0.625, 0.05869, 0.625, 0.05869, 0.625, 0.05869, 0.625, 0.05869, 0.625, 0.05869, 0.625, 0.05869, 0.0, 0.0, 0.0, 0.0, 0.0, 0.0, 0.0, 0.0, 0.0, 0.0, 0.0, 0.0, 0.0, 0.0, 0.0, 0.0, 0.625, 0.05869, 0.625, 0.05869, 0.625, 0.05869, 0.625, 0.05869, 0.625, 0.05869, 0.625, 0.05869, 0.625, 0.05869, 0.625, 0.05869, 0.625, 0.05869, 0.625, 0.05869, 0.625, 0.05869, 0.625, 0.05869, 0.625, 0.05869, 0.625, 0.05869, 0.625, 0.05869, 0.625, 0.05869, 0.625, 1.0, 0.625, 1.0, 0.625, 1.0, 0.625, 1.0, 0.625, 1.0, 0.625, 1.0, 0.625, 1.0, 0.625, 1.0, 0.625, 0.5, 0.625, 0.5, 0.625, 0.5, 0.625, 0.5, 0.625, 0.5, 0.625, 0.5, 0.625, 0.5, 0.625, 0.5, 0.625, 0.05869, 0.625, 0.05869, 0.625, 0.05869, 0.625, 0.05869, 0.625, 0.05869, 0.625, 0.05869, 0.625, 0.05869, 0.625, 0.05869, 0.625, 0.5, 0.625, 0.5, 0.625, 0.5, 0.625, 0.5, 0.625, 0.5, 0.625, 0.5, 0.625, 0.5, 0.625, 0.5, 0.625, 0.05869, 0.625, 0.0, 0.625, 0.0, 0.625, 0.05869, 0.625, 0.05869, 0.625, 0.0, 0.625, 0.0, 0.625, 0.05869, 0.625, 0.05869, 0.625, 0.05869, 0.625, 0.05869, 0.625, 0.05869, 0.625, 0.05869, 0.625, 0.05869, 0.625, 0.05869, 0.625, 0.05869, 0.625, 0.5, 0.625, 0.5, 0.625, 0.5, 0.625, 0.5, 0.625, 0.5, 0.625, 0.5, 0.625, 0.5, 0.625, 0.5, 0.625, 0.75, 0.625, 0.6913, 0.625, 0.6913, 0.625, 0.75, 0.625, 0.75, 0.625, 0.6913, 0.625, 0.6913, 0.625, 0.75, 0.625, 0.5, 0.625, 0.5, 0.625, 0.5, 0.625, 0.5, 0.625, 0.0, 0.625, 0.0, 0.625, 0.0, 0.625, 0.0, 0.625, 0.0, 0.625, 0.0, 0.625, 0.0, 0.625, 0.0, 0.625, 1.0, 0.625, 0.75, 0.625, 0.75, 0.625, 1.0, 0.625, 1.0, 0.625, 0.75, 0.625, 0.75, 0.625, 1.0, 0.625, 0.05869, 0.625, 0.05869, 0.625, 0.05869, 0.625, 0.05869, 0.625, 0.05869, 0.625, 0.05869, 0.625, 0.05869, 0.625, 0.05869, 0.625, 0.05869, 0.625, 0.05869, 0.625, 0.05869, 0.625, 0.05869, 0.625, 0.05869, 0.625, 0.05869, 0.625, 0.05869, 0.625, 0.05869, 0.625, 0.5, 0.625, 0.5, 0.625, 0.5, 0.625, 0.5, 0.625, 0.6913, 0.625, 0.5, 0.625, 0.5, 0.625, 0.6913, 0.625, 0.6913, 0.625, 0.5, 0.625, 0.5, 0.625, 0.6913, 0.625, 0.05869, 0.625, 0.05869, 0.625, 0.05869, 0.625, 0.05869, 0.625, 0.05869, 0.625, 0.05869, 0.625, 0.05869, 0.625, 0.05869, 0.4375, 0.25, 0.5, 0.25, 0.5, 0.25, 0.4375, 0.25, 0.625, 0.05869, 0.5, 0.05869, 0.5, 0.05869, 0.625, 0.05869, 0.0, 0.0, 0.0, 0.0, 0.0, 0.0, 0.0, 0.0, 0.625, 0.05869, 0.5, 0.05869, 0.5, 0.05869, 0.625, 0.05869, 0.625, 0.05869, 0.5, 0.05869, 0.5, 0.05869, 0.625, 0.05869, 0.625, 0.05869, 0.5, 0.05869, 0.5, 0.05869, 0.625, 0.05869, 0.625, 0.05869, 0.5, 0.05869, 0.5, 0.05869, 0.625, 0.05869, 0.625, 0.05869, 0.5, 0.05869, 0.5, 0.05869, 0.625, 0.05869, 0.625, 0.05869, 0.5, 0.05869, 0.5, 0.05869, 0.625, 0.05869, 0.4375, 0.05869, 0.5, 0.05869, 0.5, 0.25, 0.4375, 0.25, 0.4375, 0.25, 0.5, 0.25, 0.5, 0.25, 0.4375, 0.25, 0.625, 0.25, 0.625, 0.05869, 0.5, 0.05869, 0.5, 0.25, 0.5, 0.25, 0.625, 0.25, 0.625, 0.25, 0.5, 0.25, 0.625, 0.25, 0.625, 0.25, 0.5, 0.25, 0.5, 0.25, 0.625, 0.25, 0.625, 0.25, 0.5, 0.25, 0.5, 0.25, 0.5417, 0.5, 0.5, 0.25, 0.5, 0.25, 0.5417, 0.5, 0.5417, 0.5, 0.5, 0.25, 0.5, 0.25, 0.5417, 0.5, 0.3162, 0.3725, 0.125, 0.5, 0.375, 0.5, 0.46, 0.5, 0.3125, 0.375, 0.4583, 0.5, 0.375, 0.5, 0.125, 0.5, 0.375, 0.05869, 0.4375, 0.05869, 0.4375, 0.25, 0.375, 0.25, 0.5, 0.05869, 0.4375, 0.05869, 0.4375, 0.05869, 0.5, 0.05869, 0.5, 0.05869, 0.4375, 0.05869, 0.4375, 0.05869, 0.5, 0.05869, 0.5, 0.05869, 0.4375, 0.05869, 0.4375, 0.05869, 0.5, 0.05869, 0.5, 0.05869, 0.4375, 0.05869, 0.4375, 0.05869, 0.5, 0.05869, 0.5, 0.05869, 0.4375, 0.05869, 0.4375, 0.05869, 0.5, 0.05869, 0.5, 0.05869, 0.4375, 0.05869, 0.4375, 0.05869, 0.5, 0.05869, 0.375, 0.25, 0.4375, 0.25, 0.4375, 0.25, 0.375, 0.25, 0.5, 0.25, 0.3162, 0.3725, 0.46, 0.5, 0.5417, 0.5, 0.375, 0.25, 0.4387, 0.25, 0.4387, 0.25, 0.375, 0.25, 0.5, 0.25, 0.5417, 0.5, 0.4583, 0.5, 0.3125, 0.375, 0.375, 0.25, 0.4375, 0.25, 0.4375, 0.25, 0.375, 0.25, 0.4583, 0.5, 0.0, 0.0, 0.0, 0.0, 0.4583, 0.5, 0.125, 0.5, 0.0, 0.0, 0.4375, 0.25, 0.125, 0.5, 0.4583, 0.5, 0.5417, 0.5, 0.5, 0.25, 0.0, 0.0, 0.4583, 0.5, 0.0, 0.0, 0.5, 0.25, 0.5417, 0.5, 0.125, 0.5, 0.4387, 0.25, 0.4375, 0.25, 0.125, 0.5, 0.4583, 0.5, 0.4375, 0.25, 0.4387, 0.25, 0.4583, 0.5, 0.4583, 0.5, 0.5417, 0.5, 0.5, 0.25, 0.4375, 0.25, 0.5417, 0.5, 0.5417, 0.5, 0.5, 0.25, 0.5, 0.25, 0.4583, 0.5, 0.4387, 0.25, 0.5, 0.25, 0.5417, 0.5, 0.125, 0.5, 0.125, 0.5, 0.4375, 0.25, 0.4375, 0.05869, 0.4583, 0.5, 0.4583, 0.5, 0.4375, 0.05869, 0.4375, 0.25, 0.4583, 0.5, 0.4375, 0.25, 0.5, 0.25, 0.5417, 0.5, 0.5417, 0.5, 0.5, 0.25, 0.5, 0.05869, 0.5417, 0.5, 0.4583, 0.5, 0.5417, 0.5, 0.5, 0.05869, 0.4375, 0.05869, 0.875, 0.5, 0.875, 0.5, 0.875, 0.5, 0.875, 0.5, 0.875, 0.5, 0.875, 0.5, 0.875, 0.5, 0.875, 0.5, 0.875, 0.5, 0.875, 0.5, 0.875, 0.5, 0.875, 0.5, 0.0, 0.0, 0.625, 0.05869, 0.625, 0.05869, 0.0, 0.0, 0.875, 0.6913, 0.0, 0.0, 0.0, 0.0, 0.875, 0.6913, 0.875, 0.6913, 0.875, 0.6913, 0.875, 0.6913, 0.875, 0.6913, 0.625, 0.05869, 0.625, 0.05869, 0.625, 0.05869, 0.625, 0.05869, 0.625, 0.05869, 0.625, 0.05869, 0.625, 0.05869, 0.625, 0.05869, 0.625, 0.05869, 0.625, 0.05869, 0.625, 0.05869, 0.625, 0.05869, 0.875, 0.5, 0.875, 0.6913, 0.875, 0.6913, 0.875, 0.5, 0.625, 0.05869, 0.625, 0.05869, 0.625, 0.05869, 0.625, 0.05869, 0.625, 0.05869, 0.625, 0.05869, 0.625, 0.05869, 0.625, 0.05869, 0.875, 0.5, 0.875, 0.5, 0.875, 0.5, 0.875, 0.5, 0.875, 0.5, 0.875, 0.5, 0.875, 0.5, 0.875, 0.5, 0.875, 0.5, 0.875, 0.5, 0.875, 0.5, 0.875, 0.5, 0.625, 0.05869, 0.625, 0.05869, 0.625, 0.05869, 0.625, 0.05869, 0.625, 0.05869, 0.625, 0.05869, 0.625, 0.05869, 0.625, 0.05869, 0.875, 0.5, 0.875, 0.6913, 0.875, 0.6913, 0.875, 0.5, 0.625, 0.05869, 0.625, 0.05869, 0.625, 0.05869, 0.625, 0.05869, 0.625, 0.05869, 0.625, 0.05869, 0.625, 0.05869, 0.625, 0.05869, 0.625, 0.05869, 0.625, 0.05869, 0.625, 0.05869, 0.625, 0.05869, 0.875, 0.6913, 0.875, 0.6913, 0.875, 0.6913, 0.875, 0.6913, 0.875, 0.6913, 0.0, 0.0, 0.0, 0.0, 0.875, 0.6913, 0.0, 0.0, 0.625, 0.05869, 0.625, 0.05869, 0.0, 0.0, 0.625, 0.05869, 0.625, 0.05869, 0.875, 0.5, 0.875, 0.5, 0.875, 0.5, 0.875, 0.5, 0.875, 0.5, 0.875, 0.5, 0.875, 0.5, 0.875, 0.5, 0.875, 0.5, 0.875, 0.5, 0.875, 0.5, 0.875, 0.5, 0.875, 0.5, 0.875, 0.5, 0.625, 0.5, 0.625, 0.5, 0.875, 0.5, 0.875, 0.5, 0.625, 0.5, 0.625, 0.5, 0.875, 0.5, 0.875, 0.5, 0.625, 0.5, 0.625, 0.5, 0.875, 0.5, 0.875, 0.5, 0.625, 0.5, 0.625, 0.5, 0.875, 0.5, 0.875, 0.5, 0.875, 0.5, 0.875, 0.5, 0.875, 0.5, 0.875, 0.5, 0.875, 0.5, 0.875, 0.5, 0.875, 0.5, 0.875, 0.5, 0.625, 0.5, 0.875, 0.5, 0.875, 0.5, 0.625, 0.5, 0.625, 0.5, 0.625, 0.5, 0.875, 0.5, 0.875, 0.5, 0.625, 0.5, 0.875, 0.5, 0.875, 0.5, 0.625, 0.5, 0.625, 0.5, 0.875, 0.5, 0.875, 0.5, 0.625, 0.5, 0.625, 0.5, 0.875, 0.5, 0.875, 0.5, 0.625, 0.5, 0.625, 0.5, 0.875, 0.5, 0.875, 0.5, 0.625, 0.5, 0.625, 0.5, 0.875, 0.5, 0.875, 0.5, 0.625, 0.5, 0.625, 0.5, 0.625, 0.5, 0.875, 0.5, 0.875, 0.5, 0.875, 0.5, 0.875, 0.5, 0.875, 0.5, 0.875, 0.5, 0.875, 0.5, 0.875, 0.5, 0.625, 0.05869, 0.625, 0.05869, 0.625, 0.5, 0.625, 0.05869, 0.875, 0.5, 0.625, 0.5, 0.625, 0.5, 0.625, 0.5, 0.875, 0.5, 0.625, 0.05869, 0.625, 0.5, 0.875, 0.5, 0.875, 0.5, 0.625, 0.5, 0.625, 0.5, 0.625, 0.5, 0.625, 0.05869, 0.625, 0.05869, 0.5, 0.05869, 0.4375, 0.05869, 0.4375, 0.05869, 0.5, 0.05869, 0.625, 0.05869, 0.5, 0.05869, 0.5, 0.05869, 0.625, 0.05869, 0.625, 0.05869, 0.625, 0.05869, 0.625, 0.05869, 0.625, 0.05869, 0.625, 0.05869, 0.625, 0.05869, 0.625, 0.05869, 0.625, 0.05869, 0.4583, 0.05869, 0.5417, 0.05869, 0.5417, 0.05869, 0.4583, 0.05869, 0.375, 0.05869, 0.4583, 0.05869, 0.4583, 0.05869, 0.375, 0.05869, 0.625, 0.05869, 0.625, 0.05869, 0.625, 0.05869, 0.625, 0.05869, 0.625, 0.05869, 0.625, 0.05869, 0.625, 0.05869, 0.625, 0.05869, 0.625, 0.05869, 0.625, 0.05869, 0.625, 0.05869, 0.625, 0.05869, 0.4375, 0.05869, 0.375, 0.05869, 0.375, 0.05869, 0.4375, 0.05869, 0.375, 0.05869, 0.375, 0.05869, 0.375, 0.05869, 0.375, 0.05869, 0.5417, 0.05869, 0.625, 0.05869, 0.625, 0.05869, 0.5417, 0.05869, 0.5, 0.05869, 0.4375, 0.05869, 0.4375, 0.05869, 0.5, 0.05869, 0.625, 0.05869, 0.5, 0.05869, 0.5, 0.05869, 0.625, 0.05869, 0.625, 0.0, 0.625, 0.0, 0.625, 0.0, 0.625, 0.0, 0.625, 0.0, 0.625, 0.0, 0.625, 0.0, 0.625, 0.0, 0.4583, 0.0, 0.5417, 0.0, 0.5417, 0.0, 0.4583, 0.0, 0.375, 0.0, 0.4583, 0.0, 0.4583, 0.0, 0.375, 0.0, 0.625, 0.0, 0.625, 0.0, 0.625, 0.0, 0.625, 0.0, 0.625, 0.0, 0.625, 0.0, 0.625, 0.0, 0.625, 0.0, 0.5417, 0.0, 0.625, 0.0, 0.625, 0.0, 0.5417, 0.0, 0.4375, 0.05869, 0.375, 0.05869, 0.375, 0.05869, 0.4375, 0.05869, 0.375, 0.05869, 0.375, 0.0, 0.375, 0.0, 0.375, 0.05869, 0.625, 0.0, 0.625, 0.0, 0.625, 0.0, 0.625, 0.0, 0.625, 0.05869, 0.625, 0.05869, 0.625, 0.05869, 0.0, 0.0, 0.625, 1.0, 0.0, 0.0, 0.625, 0.0, 0.0, 0.0, 0.625, 1.0, 0.625, 0.75, 0.625, 1.0, 0.625, 0.05869, 0.625, 0.05869, 0.625, 0.05869, 0.625, 0.05869, 0.625, 0.05869, 0.625, 0.05869, 0.625, 0.5, 0.625, 0.5, 0.625, 0.5, 0.625, 0.5, 0.625, 0.5, 0.625, 0.5, 0.625, 0.5, 0.625, 0.5, 0.625, 0.05869, 0.625, 0.05869, 0.625, 0.05869, 0.625, 0.05869, 0.625, 0.5, 0.625, 0.5, 0.625, 0.5, 0.625, 0.5, 0.625, 0.5, 0.625, 0.5, 0.625, 0.5, 0.625, 0.5, 0.625, 0.5, 0.625, 0.5, 0.625, 0.5, 0.625, 0.5, 0.625, 0.6913, 0.625, 0.5, 0.625, 0.5, 0.625, 0.6913, 0.625, 0.75, 0.625, 0.6913, 0.625, 0.6913, 0.625, 0.75, 0.625, 0.05869, 0.625, 0.05869, 0.625, 0.05869, 0.625, 0.05869, 0.625, 0.5, 0.625, 0.5, 0.625, 0.5, 0.625, 0.5, 0.625, 0.5, 0.625, 0.5, 0.625, 0.5, 0.625, 0.5, 0.625, 0.05869, 0.0, 0.0, 0.0, 0.0, 0.625, 0.05869, 0.0, 0.0, 0.625, 1.0, 0.0, 0.0, 0.0, 0.0, 0.0, 0.0, 0.0, 0.0, 0.0, 0.0, 0.0, 0.0, 0.0, 0.0, 0.0, 0.0, 0.0, 0.0, 0.0, 0.0, 0.0, 0.0, 0.0, 0.0, 0.0, 0.0, 0.0, 0.0, 0.0, 0.0, 0.0, 0.0, 0.0, 0.0, 0.0, 0.0, 0.875, 0.5, 0.875, 0.6913, 0.0, 0.0, 0.625, 0.05869, 0.625, 0.05869, 0.625, 0.05869, 0.875, 0.5, 0.875, 0.5, 0.875, 0.5, 0.875, 0.5, 0.875, 0.5, 0.875, 0.5, 0.625, 0.6913, 0.625, 0.5, 0.625, 0.5, 0.625, 0.5, 0.625, 0.5, 0.625, 0.5, 0.625, 0.5, 0.625, 0.5, 0.625, 0.5, 0.625, 0.05869, 0.625, 0.05869, 0.0, 0.0, 0.0, 0.0, 0.0, 0.0, 0.0, 0.0, 0.0, 0.0, 0.0, 0.0, 0.0, 0.0, 0.0, 0.0, 0.0, 0.0, 0.0, 0.0, 0.0, 0.0, 0.0, 0.0, 0.625, 0.75, 0.625, 0.05869, 0.0, 0.0, 0.625, 0.05869, 0.625, 0.05869, 0.625, 1.0, 0.625, 0.75, 0.625, 0.75, 0.0, 0.0, 0.625, 0.05869, 0.625, 0.05869, 0.625, 0.05869, 0.625, 0.05869, 0.625, 0.05869, 0.625, 0.05869, 0.625, 0.05869, 0.625, 0.05869, 0.625, 0.05869, 0.625, 0.05869, 0.625, 0.05869, 0.625, 0.05869, 0.625, 0.05869, 0.625, 0.0, 0.625, 0.0, 0.625, 0.05869, 0.625, 0.05869, 0.625, 0.05869, 0.625, 0.05869, 0.625, 0.05869, 0.0, 0.0, 0.0, 0.0, 0.625, 0.0, 0.0, 0.0, 0.625, 0.0, 0.0, 0.0, 0.625, 0.0, 0.625, 0.0, 0.0, 0.0, 0.625, 0.0, 0.625, 0.0, 0.625, 0.05869, 0.625, 0.05869, 0.0, 0.0, 0.0, 0.0, 0.625, 0.05869, 0.625, 0.05869, 0.625, 0.05869, 0.0, 0.0, 0.625, 0.05869, 0.625, 0.05869, 0.625, 0.05869, 0.0, 0.0, 0.625, 0.05869, 0.625, 0.05869, 0.0, 0.0, 0.625, 0.05869, 0.625, 0.05869, 0.0, 0.0, 0.0, 0.0, 0.0, 0.0, 0.0, 0.0, 0.625, 0.05869, 0.625, 0.05869, 0.625, 0.05869, 0.625, 0.0, 0.0, 0.0, 0.0, 0.0, 0.0, 0.0, 0.0, 0.0, 0.0, 0.0, 0.0, 0.0, 0.0, 0.0, 0.0, 0.0, 0.0, 0.0, 0.0, 0.0, 0.0, 0.0, 0.0, 0.0, 0.5, 0.05869, 0.5417, 0.05869, 0.5417, 0.05869, 0.5, 0.05869, 0.375, 0.05869, 0.4375, 0.05869, 0.5, 0.05869, 0.5417, 0.05869, 0.4583, 0.05869, 0.375, 0.05869, 0.0, 0.0, 0.0, 0.0, 0.0, 0.0, 0.0, 0.0, 0.375, 0.05869, 0.375, 1.0, 0.4583, 1.0, 0.0, 0.0, 0.5, 0.05869, 0.4375, 0.05869, 0.375, 0.05869, 0.4375, 0.05869, 0.5, 0.05869, 0.0, 0.0, 0.4583, 0.0, 0.375, 0.0])
me_cube_003.use_remesh_fix_poles = True
me_cube_003.use_remesh_preserve_attributes = False
me_cube_003.use_mirror_vertex_groups = False
me_cube_003.update()
me_cube_004 = bpy.data.meshes.new('Cube.004')
me_cube_004.from_pydata([(-1.0, -4.867, -1.0), (-1.0, -4.867, 1.0), (-1.0, 1.0, -1.0), (-1.0, 1.0, 1.0), (-0.4448, -4.867, -1.0), (-0.4448, -4.867, 1.0), (-0.4448, 1.0, -1.0), (-0.4448, 1.0, 1.0), (-1.0, -5.186, -1.0), (-1.0, -5.186, 1.0), (-0.4448, -5.186, -1.0), (-0.4448, -5.186, 1.0), (8.863, -4.867, -1.0), (8.863, -4.867, 1.0), (8.863, -5.186, -1.0), (8.863, -5.186, 1.0), (9.352, -4.867, -1.0), (9.352, -4.867, 1.0), (9.352, -5.186, -1.0), (9.352, -5.186, 1.0), (8.92, 1.011, -1.0), (8.92, 1.011, 1.0), (9.391, 1.011, -1.0), (9.391, 1.011, 1.0), (-0.4448, -4.867, 1.143), (-0.4448, 1.0, 1.143), (-0.4448, -5.186, 1.143), (8.863, -4.867, 1.143), (8.863, -5.186, 1.143), (-0.4448, 0.7067, -1.0), (-1.0, 0.7067, 1.0), (8.92, 1.011, 1.143), (-1.0, 0.7067, -1.0), (4.237, 1.005, 1.0), (4.209, -5.186, -1.0), (4.209, -5.186, 1.0), (4.209, -4.867, 1.0), (4.209, -4.867, -1.0), (4.209, -5.186, 1.143), (4.209, -4.867, 1.143), (4.237, 1.005, 1.143), (4.209, -5.186, 2.143), (4.209, -4.867, 2.143), (-0.4448, 0.7067, 1.0), (9.389, 0.7167, 1.0), (8.917, 0.7167, 1.0), (8.917, 0.7167, -1.0), (9.389, 0.7167, -1.0), (-0.4448, 0.7067, 1.143), (8.917, 0.7167, 1.143), (4.236, 0.7117, 1.143), (4.236, 0.7117, 1.0), (4.237, 1.005, 2.143), (4.236, 0.7117, 2.143), (4.209, -5.186, 2.171), (4.209, -4.867, 2.171), (4.237, 1.005, 2.171), (4.236, 0.7117, 2.171), (9.551, 1.011, 1.0), (9.549, 0.7167, 1.0), (9.08, 1.011, 1.143), (9.078, 0.7167, 1.143), (9.512, -4.867, 1.0), (9.512, -5.186, 1.0), (9.024, -4.867, 1.143), (9.024, -5.186, 1.143), (-1.161, -4.867, 1.0), (-1.161, 1.0, 1.0), (-1.161, -5.186, 1.0), (-1.161, 0.7067, 1.0), (-0.6055, 1.0, 1.143), (-0.6055, 0.7067, 1.143), (-0.6055, -4.867, 1.143), (-0.6055, -5.186, 1.143)], [(31, 49), (53, 57), (55, 42), (49, 61), (27, 64), (71, 48), (24, 72)], [(32, 30, 3, 2), (2, 3, 7, 6), (29, 43, 5, 4), (32, 29, 4, 0), (35, 15, 28, 38), (10, 11, 9, 8), (35, 34, 14, 15), (1, 0, 8, 9), (0, 4, 10, 8), (19, 28, 15), (37, 36, 13, 12), (34, 37, 12, 14), (16, 17, 19, 18), (39, 27, 49, 50), (14, 12, 16, 18), (15, 14, 18, 19), (20, 21, 23, 22), (47, 46, 20, 22), (44, 47, 22, 23), (38, 28, 41), (5, 43, 51, 36), (21, 31, 23), (11, 26, 9), (7, 3, 25), (40, 33, 7, 25), (31, 21, 33, 40), (26, 38, 41), (10, 4, 37, 34), (4, 5, 36, 37), (11, 10, 34, 35), (11, 35, 38, 26), (24, 39, 50, 48), (56, 52, 25, 70), (24, 26, 41, 42), (27, 39, 42), (39, 24, 42), (50, 49, 53), (17, 16, 47, 44), (16, 12, 46, 47), (12, 13, 45, 46), (36, 51, 45, 13), (2, 6, 29, 32), (0, 1, 30, 32), (48, 53, 52, 25), (40, 25, 52), (40, 52, 31), (48, 50, 53), (41, 54, 73, 26), (44, 23, 58, 59), (31, 60, 58, 23), (59, 58, 60, 61), (57, 61, 60, 56), (31, 52, 56, 60), (49, 27, 42, 53), (17, 27, 49, 44), (19, 17, 62, 63), (28, 65, 54, 41), (28, 19, 63, 65), (63, 62, 64, 65), (54, 65, 64, 55), (62, 17, 44, 59), (61, 64, 62, 59), (61, 57, 55, 64), (30, 1, 66, 69), (1, 9, 68, 66), (3, 30, 69, 67), (26, 73, 68, 9), (25, 3, 67, 70), (66, 68, 73, 72), (69, 71, 70, 67), (69, 66, 72, 71), (57, 56, 70, 71), (55, 72, 73, 54), (57, 71, 72, 55), (33, 51, 43, 7), (45, 21, 20, 46), (51, 33, 21, 45), (6, 7, 43, 29)])
_uv = me_cube_004.uv_layers.new(name='UVMap')
_uv.uv.foreach_set('vector', [0.375, 0.2375, 0.625, 0.2375, 0.625, 0.25, 0.375, 0.25, 0.375, 0.25, 0.625, 0.25, 0.625, 0.5, 0.375, 0.5, 0.375, 0.5125, 0.625, 0.5125, 0.625, 0.75, 0.375, 0.75, 0.125, 0.5125, 0.375, 0.5125, 0.375, 0.75, 0.125, 0.75, 0.625, 0.75, 0.625, 0.75, 0.625, 0.75, 0.625, 0.75, 0.375, 0.75, 0.625, 0.75, 0.625, 1.0, 0.375, 1.0, 0.625, 0.75, 0.375, 0.75, 0.375, 0.75, 0.625, 0.75, 0.625, 0.0, 0.375, 0.0, 0.375, 0.0, 0.625, 0.0, 0.125, 0.75, 0.375, 0.75, 0.375, 0.75, 0.125, 0.75, 0.625, 0.75, 0.625, 0.75, 0.625, 0.75, 0.375, 0.75, 0.625, 0.75, 0.625, 0.75, 0.375, 0.75, 0.375, 0.75, 0.375, 0.75, 0.375, 0.75, 0.375, 0.75, 0.375, 0.75, 0.625, 0.75, 0.625, 0.75, 0.375, 0.75, 0.625, 0.75, 0.625, 0.75, 0.625, 0.75, 0.625, 0.6312, 0.375, 0.75, 0.375, 0.75, 0.375, 0.75, 0.375, 0.75, 0.625, 0.75, 0.375, 0.75, 0.375, 0.75, 0.625, 0.75, 0.375, 0.75, 0.625, 0.75, 0.625, 0.75, 0.375, 0.75, 0.375, 0.75, 0.375, 0.75, 0.375, 0.75, 0.375, 0.75, 0.625, 0.75, 0.375, 0.75, 0.375, 0.75, 0.625, 0.75, 0.625, 0.75, 0.625, 0.75, 0.625, 0.75, 0.625, 0.75, 0.625, 0.5125, 0.625, 0.6312, 0.625, 0.75, 0.625, 0.75, 0.625, 0.75, 0.625, 0.75, 0.625, 0.75, 0.625, 0.75, 0.625, 1.0, 0.625, 0.5, 0.625, 0.25, 0.625, 0.5, 0.625, 0.625, 0.625, 0.625, 0.625, 0.5, 0.625, 0.5, 0.625, 0.75, 0.625, 0.75, 0.625, 0.625, 0.625, 0.625, 0.625, 0.75, 0.625, 0.75, 0.625, 0.75, 0.375, 0.75, 0.375, 0.75, 0.375, 0.75, 0.375, 0.75, 0.375, 0.75, 0.625, 0.75, 0.625, 0.75, 0.375, 0.75, 0.625, 0.75, 0.375, 0.75, 0.375, 0.75, 0.625, 0.75, 0.625, 0.75, 0.625, 0.75, 0.625, 0.75, 0.625, 0.75, 0.625, 0.75, 0.625, 0.75, 0.625, 0.6312, 0.625, 0.5125, 0.0, 0.0, 0.0, 0.0, 0.0, 0.0, 0.0, 0.0, 0.625, 0.75, 0.625, 0.75, 0.625, 0.75, 0.625, 0.75, 0.625, 0.75, 0.625, 0.75, 0.625, 0.75, 0.625, 0.75, 0.625, 0.75, 0.625, 0.75, 0.625, 0.6312, 0.625, 0.75, 0.625, 0.6312, 0.625, 0.75, 0.375, 0.75, 0.375, 0.75, 0.625, 0.75, 0.375, 0.75, 0.375, 0.75, 0.375, 0.75, 0.375, 0.75, 0.375, 0.75, 0.625, 0.75, 0.625, 0.75, 0.375, 0.75, 0.625, 0.75, 0.625, 0.6312, 0.625, 0.75, 0.625, 0.75, 0.125, 0.5, 0.375, 0.5, 0.375, 0.5125, 0.125, 0.5125, 0.375, 0.0, 0.625, 0.0, 0.625, 0.2375, 0.375, 0.2375, 0.625, 0.5125, 0.625, 0.6312, 0.625, 0.625, 0.625, 0.5, 0.625, 0.625, 0.625, 0.5, 0.625, 0.625, 0.625, 0.625, 0.625, 0.625, 0.625, 0.75, 0.625, 0.5125, 0.625, 0.6312, 0.625, 0.6312, 0.0, 0.0, 0.0, 0.0, 0.0, 0.0, 0.0, 0.0, 0.625, 0.75, 0.625, 0.75, 0.625, 0.75, 0.625, 0.75, 0.625, 0.75, 0.0, 0.0, 0.625, 0.75, 0.625, 0.75, 0.625, 0.75, 0.625, 0.75, 0.0, 0.0, 0.0, 0.0, 0.625, 0.6312, 0.0, 0.0, 0.0, 0.0, 0.625, 0.625, 0.625, 0.75, 0.625, 0.625, 0.625, 0.625, 0.0, 0.0, 0.625, 0.75, 0.625, 0.75, 0.625, 0.75, 0.625, 0.6312, 0.625, 0.75, 0.625, 0.75, 0.625, 0.75, 0.625, 0.75, 0.625, 0.75, 0.625, 0.75, 0.625, 0.75, 0.625, 0.75, 0.625, 0.75, 0.0, 0.0, 0.625, 0.75, 0.625, 0.75, 0.625, 0.75, 0.625, 0.75, 0.625, 0.75, 0.0, 0.0, 0.625, 0.75, 0.625, 0.75, 0.0, 0.0, 0.0, 0.0, 0.625, 0.75, 0.0, 0.0, 0.0, 0.0, 0.625, 0.75, 0.0, 0.0, 0.0, 0.0, 0.0, 0.0, 0.0, 0.0, 0.0, 0.0, 0.0, 0.0, 0.625, 0.75, 0.0, 0.0, 0.0, 0.0, 0.625, 0.6312, 0.625, 0.75, 0.0, 0.0, 0.625, 0.2375, 0.625, 0.0, 0.625, 0.0, 0.625, 0.2375, 0.625, 0.0, 0.625, 0.0, 0.625, 0.0, 0.625, 0.0, 0.625, 0.25, 0.625, 0.2375, 0.625, 0.2375, 0.625, 0.25, 0.625, 0.75, 0.0, 0.0, 0.625, 0.0, 0.625, 0.0, 0.625, 0.5, 0.625, 0.25, 0.625, 0.25, 0.0, 0.0, 0.625, 0.0, 0.625, 0.0, 0.0, 0.0, 0.0, 0.0, 0.625, 0.2375, 0.0, 0.0, 0.0, 0.0, 0.625, 0.25, 0.625, 0.2375, 0.625, 0.0, 0.0, 0.0, 0.0, 0.0, 0.625, 0.6312, 0.0, 0.0, 0.0, 0.0, 0.0, 0.0, 0.625, 0.75, 0.0, 0.0, 0.0, 0.0, 0.0, 0.0, 0.625, 0.6312, 0.0, 0.0, 0.0, 0.0, 0.625, 0.75, 0.625, 0.625, 0.625, 0.6312, 0.625, 0.5125, 0.625, 0.5, 0.625, 0.75, 0.625, 0.75, 0.375, 0.75, 0.375, 0.75, 0.625, 0.6312, 0.625, 0.625, 0.625, 0.75, 0.625, 0.75, 0.375, 0.5, 0.625, 0.5, 0.625, 0.5125, 0.375, 0.5125])
me_cube_004.use_remesh_fix_poles = True
me_cube_004.use_remesh_preserve_attributes = False
me_cube_004.use_mirror_vertex_groups = False
me_cube_004.update()
me_cube_005 = bpy.data.meshes.new('Cube.005')
me_cube_005.from_pydata([(0.2938, -6.301, -1.0), (0.2938, -6.301, 1.0), (0.9711, -6.301, -1.0), (0.9711, -6.301, 1.0), (0.2779, -9.272, -1.0), (0.2779, -9.272, 1.0), (1.0, -9.272, -1.0), (1.0, -9.272, 1.0), (0.2779, -10.53, -1.0), (0.2779, -10.53, 1.0), (1.0, -10.53, -1.0), (1.0, -10.53, 1.0), (0.2779, -13.52, -1.0), (0.2779, -13.52, 1.0), (1.0, -13.52, -1.0), (1.0, -13.52, 1.0), (0.2779, -15.39, -1.0), (0.2779, -15.39, 1.0), (1.0, -15.39, -1.0), (1.0, -15.39, 1.0), (0.2779, -15.68, -1.0), (0.2779, -15.68, 1.0), (1.0, -15.68, -1.0), (1.0, -15.68, 1.0), (-28.55, -15.39, -1.0), (-28.55, -15.39, 1.0), (-28.55, -15.68, -1.0), (-28.55, -15.68, 1.0), (-29.28, -15.39, -1.0), (-29.28, -15.39, 1.0), (-29.28, -15.68, -1.0), (-29.28, -15.68, 1.0), (-28.55, 30.58, -1.0), (-28.55, 30.58, 1.0), (-29.28, 30.58, -1.0), (-29.28, 30.58, 1.0), (-28.55, 31.06, -1.0), (-28.55, 31.06, 1.0), (-29.28, 31.06, -1.0), (-29.28, 31.06, 1.0), (0.3097, 30.58, -1.0), (0.3097, 30.58, 1.0), (0.3097, 31.06, -1.0), (0.3097, 31.06, 1.0), (0.9422, 30.58, -1.0), (0.9422, 30.58, 1.0), (0.9422, 31.06, -1.0), (0.9422, 31.06, 1.0), (0.3097, 28.95, -1.0), (0.3097, 28.95, 1.0), (0.9422, 28.95, -1.0), (0.9422, 28.95, 1.0), (0.3097, 25.96, -1.0), (0.3097, 25.96, 1.0), (0.9422, 25.96, -1.0), (0.9422, 25.96, 1.0), (0.2938, -6.301, 1.143), (0.9711, -6.301, 1.143), (0.2779, -9.272, 1.143), (1.0, -9.272, 1.143), (0.2779, -10.53, 1.143), (1.0, -10.53, 1.143), (0.2779, -13.52, 1.143), (1.0, -13.52, 1.143), (0.2779, -15.39, 1.143), (1.0, -15.39, 1.143), (0.2779, -15.68, 1.143), (1.0, -15.68, 1.143), (-28.55, -15.39, 1.143), (-28.55, -15.68, 1.143), (-29.28, -15.39, 1.143), (-29.28, -15.68, 1.143), (-28.55, 30.58, 1.143), (-29.28, 30.58, 1.143), (-28.55, 31.06, 1.143), (-29.28, 31.06, 1.143), (0.3097, 30.58, 1.143), (0.3097, 31.06, 1.143), (0.9422, 30.58, 1.143), (0.9422, 31.06, 1.143), (0.3097, 28.95, 1.143), (0.9422, 28.95, 1.143), (0.3097, 25.96, 1.143), (0.9422, 25.96, 1.143), (0.9711, -6.301, 3.143), (0.2938, -6.301, 3.143), (1.0, -9.272, 3.143), (0.2779, -9.272, 3.143), (1.0, -10.53, 3.143), (0.2779, -10.53, 3.143), (1.0, -13.52, 3.143), (0.2779, -13.52, 3.143), (1.0, -15.39, 3.143), (0.2779, -15.39, 3.143), (1.0, -15.68, 3.143), (0.2779, -15.68, 3.143), (-28.55, -15.68, 3.143), (-28.55, -15.39, 3.143), (-29.28, -15.68, 3.143), (-29.28, -15.39, 3.143), (-29.28, 30.58, 3.143), (-28.55, 30.58, 3.143), (-29.28, 31.06, 3.143), (-28.55, 31.06, 3.143), (0.3097, 30.58, 3.143), (0.3097, 31.06, 3.143), (0.9422, 30.58, 3.143), (0.9422, 31.06, 3.143), (0.9422, 28.95, 3.143), (0.3097, 28.95, 3.143), (0.9422, 25.96, 3.143), (0.3097, 25.96, 3.143), (1.102, 25.96, 3.143), (0.2938, -6.301, 3.286), (1.102, 28.95, 3.143), (0.2779, -9.272, 3.286), (1.102, 31.06, 3.143), (0.2779, -10.53, 3.286), (1.102, 30.58, 3.143), (0.2779, -13.52, 3.286), (1.16, -15.68, 3.143), (0.2779, -15.39, 3.286), (1.16, -15.39, 3.143), (0.2779, -15.68, 3.286), (-28.55, -15.68, 3.286), (-28.55, -15.39, 3.286), (0.4376, -13.52, 3.286), (0.4376, -10.53, 3.286), (0.4376, -9.272, 3.286), (-28.55, 30.58, 3.286), (0.4535, -6.301, 3.286), (-28.55, 31.06, 3.286), (0.3097, 30.58, 3.286), (0.3097, 31.06, 3.286), (1.16, -13.52, 3.143), (1.16, -10.53, 3.143), (1.16, -9.272, 3.143), (0.3097, 28.95, 3.286), (1.131, -6.301, 3.143), (0.3097, 25.96, 3.286), (0.9711, -6.301, 0.4758), (1.0, -9.272, 0.4758), (1.0, -10.53, 0.4758), (1.0, -13.52, 0.4758), (1.0, -15.39, 0.4758), (0.2779, -15.68, 0.4758), (1.0, -15.68, 0.4758), (-28.55, -15.68, 0.4758), (-29.28, -15.39, 0.4758), (-29.28, -15.68, 0.4758), (-29.28, 30.58, 0.4758), (-28.55, 31.06, 0.4758), (-29.28, 31.06, 0.4758), (0.3097, 31.06, 0.4758), (0.9422, 30.58, 0.4758), (0.9422, 31.06, 0.4758), (0.9422, 28.95, 0.4758), (0.9422, 25.96, 0.4758), (0.2779, -13.52, 0.48), (0.2779, -15.39, 0.48), (-28.55, -15.39, 0.48), (-28.55, 30.58, 0.48), (0.3097, 30.58, 0.48), (0.3097, 28.95, 0.48), (0.2779, -9.272, 0.48), (0.2779, -10.53, 0.48), (0.2938, -6.301, 0.48), (0.3097, 25.96, 0.48), (-14.13, -15.68, -1.0), (-14.13, -15.39, -1.0), (-14.13, -15.39, 1.0), (-14.13, -15.68, 1.0), (-14.13, -15.68, 1.143), (-14.13, -15.68, 3.143), (-14.13, -15.39, 3.286), (-14.13, -15.68, 3.286), (-14.13, -15.68, 0.4758), (-14.13, -15.39, 0.48), (-14.12, 30.58, 1.0), (-14.12, 31.06, 1.0), (-14.12, 31.06, -1.0), (-14.12, 30.58, -1.0), (-14.12, 31.06, 1.143), (-14.12, 31.06, 3.143), (-14.12, 30.58, 3.286), (-14.12, 31.06, 3.286), (-14.12, 31.06, 0.4758), (-14.12, 30.58, 0.48), (-14.12, 30.58, 5.286), (-14.12, 31.06, 5.286), (-14.13, -15.39, 5.286), (-14.13, -15.68, 5.286), (0.4376, -15.39, 3.286), (0.4376, -15.68, 3.286), (0.4695, 30.58, 3.286), (0.4695, 31.06, 3.286), (0.4695, 28.95, 3.286), (0.4695, 25.96, 3.286), (-14.12, 30.58, 5.314), (-14.12, 31.06, 5.314), (-29.44, 30.58, 3.143), (-29.44, 31.06, 3.143), (-28.71, 30.58, 3.286), (-28.71, 31.06, 3.286), (-14.13, -15.39, 5.314), (-14.13, -15.68, 5.314), (-29.44, -15.68, 3.143), (-29.44, -15.39, 3.143), (-28.71, -15.68, 3.286), (-28.71, -15.39, 3.286)], [(139, 197), (130, 113), (117, 127), (126, 119), (137, 196), (115, 128), (132, 194), (192, 121), (188, 198), (129, 202), (190, 204), (125, 209)], [(4, 6, 10, 8), (140, 3, 7, 141), (164, 4, 8, 165), (39, 35, 73, 75), (141, 7, 11, 142), (143, 15, 19, 144), (142, 11, 15, 143), (16, 18, 22, 20), (12, 14, 18, 16), (158, 12, 16, 159), (11, 7, 59, 61), (146, 23, 21, 145), (169, 168, 26, 24), (45, 47, 79, 78), (144, 19, 23, 146), (24, 26, 30, 28), (177, 169, 24, 160), (31, 27, 69, 71), (176, 171, 27, 147), (148, 28, 30, 149), (148, 29, 35, 150), (19, 15, 63, 65), (147, 27, 31, 149), (51, 45, 78, 81), (24, 28, 34, 32), (160, 24, 32, 161), (151, 36, 38, 152), (150, 35, 39, 152), (32, 34, 38, 36), (37, 39, 75, 74), (162, 40, 48, 163), (186, 179, 43, 153), (181, 180, 42, 40), (187, 181, 40, 162), (154, 44, 46, 155), (40, 42, 46, 44), (153, 43, 47, 155), (40, 44, 50, 48), (154, 45, 51, 156), (23, 19, 65, 67), (3, 55, 83, 57), (29, 31, 71, 70), (156, 51, 55, 157), (157, 55, 3, 140), (52, 54, 2, 0), (167, 52, 0, 166), (72, 76, 104, 101), (56, 58, 87, 85), (67, 65, 92, 94), (57, 83, 110, 84), (75, 73, 100, 102), (82, 56, 85, 111), (66, 67, 94, 95), (83, 81, 108, 110), (62, 64, 93, 91), (74, 75, 102, 103), (80, 82, 111, 109), (65, 63, 90, 92), (68, 72, 101, 97), (73, 70, 99, 100), (35, 29, 70, 73), (47, 43, 77, 79), (171, 21, 66, 172), (7, 3, 57, 59), (15, 11, 61, 63), (21, 23, 67, 66), (55, 51, 81, 83), (58, 56, 82, 80, 76, 72, 68, 64, 62, 60), (179, 37, 74, 182), (5, 9, 13, 17, 170, 25, 33, 178, 41, 49, 53, 1), (90, 88, 135, 134), (173, 95, 123, 175), (94, 92, 122, 120), (183, 103, 131, 185), (88, 86, 136, 135), (92, 90, 134, 122), (95, 94, 123), (110, 108, 114, 112), (123, 191, 175), (59, 57, 84, 86), (182, 74, 103, 183), (64, 68, 97, 93), (78, 79, 107, 106), (172, 66, 95, 173), (58, 60, 89, 87), (70, 71, 98, 99), (61, 59, 86, 88), (79, 77, 105, 107), (71, 69, 96, 98), (60, 62, 91, 89), (76, 80, 109, 104), (63, 61, 88, 90), (81, 78, 106, 108), (191, 124, 175), (96, 124, 98), (106, 107, 116, 118), (103, 102, 131), (131, 189, 185), (86, 84, 138, 136), (105, 133, 107), (84, 110, 112, 138), (189, 133, 185), (87, 89, 91, 93, 97, 101, 104, 109, 111, 85), (115, 113, 139, 137, 132, 184, 129, 125, 174, 121, 119, 117), (54, 157, 140, 2), (44, 154, 156, 50), (42, 153, 155, 46), (45, 154, 155, 47), (180, 186, 153, 42), (34, 150, 152, 38), (37, 151, 152, 39), (26, 147, 149, 30), (28, 148, 150, 34), (29, 148, 149, 31), (168, 176, 147, 26), (18, 144, 146, 22), (22, 146, 145, 20), (14, 143, 144, 18), (6, 141, 142, 10), (178, 187, 162, 41), (41, 162, 163, 49), (25, 160, 161, 33), (170, 177, 160, 25), (13, 158, 159, 17), (5, 164, 165, 9), (53, 167, 166, 1), (49, 163, 167, 53), (157, 167, 163, 156), (1, 166, 164, 5), (141, 164, 166, 140), (9, 165, 158, 13), (143, 158, 165, 142), (142, 165, 8, 10), (143, 14, 12, 158), (141, 6, 4, 164), (140, 166, 0, 2), (48, 50, 156, 163), (52, 167, 157, 54), (17, 159, 177, 170), (20, 145, 176, 168), (69, 172, 173, 96), (96, 173, 175, 124), (27, 171, 172, 69), (145, 21, 171, 176), (159, 16, 169, 177), (16, 20, 168, 169), (33, 161, 187, 178), (36, 151, 186, 180), (77, 182, 183, 105), (105, 183, 185, 133), (43, 179, 182, 77), (161, 32, 181, 187), (32, 36, 180, 181), (151, 37, 179, 186), (121, 174, 190), (174, 125, 190), (125, 129, 188, 190), (129, 184, 188), (115, 117, 119, 121, 190, 188, 132, 137, 139, 113), (132, 188, 184), (108, 106, 118, 114), (116, 107, 133, 195), (195, 199, 198, 194), (116, 195, 194, 118), (189, 199, 195, 133), (131, 102, 201, 203), (102, 100, 200, 201), (192, 193, 120, 122), (123, 94, 120, 193), (191, 123, 193, 205), (193, 192, 204, 205), (98, 124, 208, 206), (99, 98, 206, 207), (124, 191, 205, 208), (205, 204, 209, 208), (206, 208, 209, 207), (201, 200, 202, 203), (131, 203, 199, 189), (199, 203, 202, 198), (209, 202, 200, 207), (100, 99, 207, 200), (127, 126, 192, 122, 134, 135, 136, 138, 112, 114, 118, 194, 196, 197, 130, 128), (126, 127, 128, 130, 197, 196, 194, 198, 204, 192), (209, 204, 198, 202)])
_uv = me_cube_005.uv_layers.new(name='UVMap')
_uv.uv.foreach_set('vector', [0.125, 0.75, 0.375, 0.75, 0.375, 0.75, 0.125, 0.75, 0.5595, 0.75, 0.625, 0.75, 0.625, 0.75, 0.5595, 0.75, 0.56, 0.0, 0.375, 0.0, 0.375, 0.0, 0.56, 0.0, 0.625, 0.0, 0.625, 0.0, 0.625, 0.0, 0.625, 0.0, 0.5595, 0.75, 0.625, 0.75, 0.625, 0.75, 0.5595, 0.75, 0.5595, 0.75, 0.625, 0.75, 0.625, 0.75, 0.5595, 0.75, 0.5595, 0.75, 0.625, 0.75, 0.625, 0.75, 0.5595, 0.75, 0.125, 0.75, 0.375, 0.75, 0.375, 0.75, 0.125, 0.75, 0.125, 0.75, 0.375, 0.75, 0.375, 0.75, 0.125, 0.75, 0.56, 0.0, 0.375, 0.0, 0.375, 0.0, 0.56, 0.0, 0.625, 0.75, 0.625, 0.75, 0.625, 0.75, 0.625, 0.75, 0.5595, 0.75, 0.625, 0.75, 0.625, 1.0, 0.5595, 1.0, 0.125, 0.75, 0.125, 0.75, 0.125, 0.75, 0.125, 0.75, 0.625, 0.0, 0.625, 0.0, 0.625, 0.0, 0.625, 0.0, 0.5595, 0.75, 0.625, 0.75, 0.625, 0.75, 0.5595, 0.75, 0.125, 0.75, 0.125, 0.75, 0.125, 0.75, 0.125, 0.75, 0.56, 0.0, 0.375, 0.0, 0.375, 0.0, 0.56, 0.0, 0.625, 1.0, 0.625, 1.0, 0.625, 1.0, 0.625, 1.0, 0.5595, 1.0, 0.625, 1.0, 0.625, 1.0, 0.5595, 1.0, 0.5595, 0.0, 0.375, 0.0, 0.375, 0.0, 0.5595, 0.0, 0.5595, 0.0, 0.625, 0.0, 0.625, 0.0, 0.5595, 0.0, 0.625, 0.75, 0.625, 0.75, 0.625, 0.75, 0.625, 0.75, 0.5595, 1.0, 0.625, 1.0, 0.625, 1.0, 0.5595, 1.0, 0.625, 0.0, 0.625, 0.0, 0.625, 0.0, 0.625, 0.0, 0.125, 0.75, 0.125, 0.75, 0.125, 0.75, 0.125, 0.75, 0.56, 0.0, 0.375, 0.0, 0.375, 0.0, 0.56, 0.0, 0.5595, 0.0, 0.375, 0.0, 0.375, 0.0, 0.5595, 0.0, 0.5595, 0.0, 0.625, 0.0, 0.625, 0.0, 0.5595, 0.0, 0.125, 0.75, 0.125, 0.75, 0.125, 0.75, 0.125, 0.75, 0.625, 0.0, 0.625, 0.0, 0.625, 0.0, 0.625, 0.0, 0.56, 0.0, 0.375, 0.0, 0.375, 0.0, 0.56, 0.0, 0.5595, 0.0, 0.625, 0.0, 0.625, 0.0, 0.5595, 0.0, 0.125, 0.75, 0.125, 0.75, 0.125, 0.75, 0.125, 0.75, 0.56, 0.0, 0.375, 0.0, 0.375, 0.0, 0.56, 0.0, 0.5595, 0.0, 0.375, 0.0, 0.375, 0.0, 0.5595, 0.0, 0.125, 0.75, 0.125, 0.75, 0.125, 0.75, 0.125, 0.75, 0.5595, 0.0, 0.625, 0.0, 0.625, 0.0, 0.5595, 0.0, 0.125, 0.75, 0.125, 0.75, 0.125, 0.75, 0.125, 0.75, 0.5595, 0.0, 0.625, 0.0, 0.625, 0.0, 0.5595, 0.0, 0.625, 0.75, 0.625, 0.75, 0.625, 0.75, 0.625, 0.75, 0.625, 0.0, 0.625, 0.0, 0.625, 0.0, 0.625, 0.0, 0.625, 0.0, 0.625, 0.0, 0.625, 0.0, 0.625, 0.0, 0.5595, 0.0, 0.625, 0.0, 0.625, 0.0, 0.5595, 0.0, 0.5595, 0.0, 0.625, 0.0, 0.625, 0.0, 0.5595, 0.0, 0.125, 0.75, 0.125, 0.75, 0.125, 0.75, 0.125, 0.75, 0.56, 0.0, 0.375, 0.0, 0.375, 0.0, 0.56, 0.0, 0.875, 0.75, 0.875, 0.75, 0.875, 0.75, 0.875, 0.75, 0.875, 0.75, 0.875, 0.75, 0.875, 0.75, 0.875, 0.75, 0.625, 0.75, 0.625, 0.75, 0.625, 0.75, 0.625, 0.75, 0.625, 0.0, 0.625, 0.0, 0.625, 0.0, 0.625, 0.0, 0.625, 0.0, 0.625, 0.0, 0.625, 0.0, 0.625, 0.0, 0.875, 0.75, 0.875, 0.75, 0.875, 0.75, 0.875, 0.75, 0.625, 1.0, 0.625, 0.75, 0.625, 0.75, 0.625, 1.0, 0.625, 0.0, 0.625, 0.0, 0.625, 0.0, 0.625, 0.0, 0.875, 0.75, 0.875, 0.75, 0.875, 0.75, 0.875, 0.75, 0.625, 0.0, 0.625, 0.0, 0.625, 0.0, 0.625, 0.0, 0.875, 0.75, 0.875, 0.75, 0.875, 0.75, 0.875, 0.75, 0.625, 0.75, 0.625, 0.75, 0.625, 0.75, 0.625, 0.75, 0.875, 0.75, 0.875, 0.75, 0.875, 0.75, 0.875, 0.75, 0.625, 0.0, 0.625, 0.0, 0.625, 0.0, 0.625, 0.0, 0.625, 0.0, 0.625, 0.0, 0.625, 0.0, 0.625, 0.0, 0.625, 0.0, 0.625, 0.0, 0.625, 0.0, 0.625, 0.0, 0.625, 1.0, 0.625, 1.0, 0.625, 1.0, 0.625, 1.0, 0.625, 0.75, 0.625, 0.75, 0.625, 0.75, 0.625, 0.75, 0.625, 0.75, 0.625, 0.75, 0.625, 0.75, 0.625, 0.75, 0.625, 1.0, 0.625, 0.75, 0.625, 0.75, 0.625, 1.0, 0.625, 0.0, 0.625, 0.0, 0.625, 0.0, 0.625, 0.0, 0.875, 0.75, 0.875, 0.75, 0.875, 0.75, 0.875, 0.75, 0.875, 0.75, 0.875, 0.75, 0.875, 0.75, 0.875, 0.75, 0.875, 0.75, 0.875, 0.75, 0.625, 0.0, 0.625, 0.0, 0.625, 0.0, 0.625, 0.0, 0.625, 0.0, 0.625, 0.0, 0.625, 0.0, 0.625, 0.0, 0.625, 0.0, 0.625, 0.0, 0.625, 0.0, 0.625, 0.0, 0.625, 0.0, 0.625, 0.0, 0.625, 0.0, 0.625, 0.0, 0.625, 0.75, 0.625, 0.75, 0.625, 0.75, 0.625, 0.75, 0.625, 1.0, 0.625, 1.0, 0.625, 1.0, 0.625, 1.0, 0.625, 0.75, 0.625, 0.75, 0.625, 0.75, 0.625, 0.75, 0.625, 0.0, 0.625, 0.0, 0.625, 0.0, 0.625, 0.0, 0.625, 0.75, 0.625, 0.75, 0.625, 0.75, 0.625, 0.75, 0.625, 0.75, 0.625, 0.75, 0.625, 0.75, 0.625, 0.75, 0.625, 1.0, 0.625, 0.75, 0.625, 1.0, 0.625, 0.0, 0.625, 0.0, 0.625, 0.0, 0.625, 0.0, 0.625, 1.0, 0.0, 0.0, 0.625, 1.0, 0.625, 0.75, 0.625, 0.75, 0.625, 0.75, 0.625, 0.75, 0.625, 0.0, 0.625, 0.0, 0.625, 0.0, 0.625, 0.0, 0.875, 0.75, 0.875, 0.75, 0.875, 0.75, 0.875, 0.75, 0.625, 0.0, 0.625, 0.0, 0.625, 0.0, 0.625, 0.0, 0.625, 1.0, 0.625, 1.0, 0.625, 1.0, 0.625, 1.0, 0.875, 0.75, 0.875, 0.75, 0.875, 0.75, 0.875, 0.75, 0.625, 0.0, 0.625, 0.0, 0.625, 0.0, 0.625, 0.0, 0.625, 0.75, 0.625, 0.75, 0.625, 0.75, 0.625, 0.75, 0.625, 0.0, 0.625, 0.0, 0.625, 0.0, 0.625, 0.0, 0.625, 1.0, 0.625, 1.0, 0.625, 1.0, 0.625, 1.0, 0.875, 0.75, 0.875, 0.75, 0.875, 0.75, 0.875, 0.75, 0.875, 0.75, 0.875, 0.75, 0.875, 0.75, 0.875, 0.75, 0.625, 0.75, 0.625, 0.75, 0.625, 0.75, 0.625, 0.75, 0.625, 0.0, 0.625, 0.0, 0.625, 0.0, 0.625, 0.0, 0.0, 0.0, 0.625, 1.0, 0.625, 1.0, 0.625, 1.0, 0.625, 1.0, 0.625, 1.0, 0.625, 0.0, 0.625, 0.0, 0.625, 0.0, 0.625, 0.0, 0.625, 0.0, 0.625, 0.0, 0.625, 0.0, 0.625, 0.0, 0.0, 0.0, 0.625, 0.0, 0.625, 0.75, 0.625, 0.75, 0.625, 0.75, 0.625, 0.75, 0.625, 0.0, 0.625, 0.0, 0.625, 0.0, 0.625, 0.0, 0.625, 0.0, 0.625, 0.0, 0.625, 0.0, 0.0, 0.0, 0.625, 0.0, 0.625, 0.0, 0.875, 0.75, 0.875, 0.75, 0.875, 0.75, 0.875, 0.75, 0.875, 0.75, 0.875, 0.75, 0.875, 0.75, 0.875, 0.75, 0.875, 0.75, 0.875, 0.75, 0.875, 0.75, 0.875, 0.75, 0.875, 0.75, 0.875, 0.75, 0.875, 0.75, 0.875, 0.75, 0.875, 0.75, 0.875, 0.75, 0.875, 0.75, 0.875, 0.75, 0.875, 0.75, 0.875, 0.75, 0.375, 0.0, 0.5595, 0.0, 0.5595, 0.0, 0.375, 0.0, 0.375, 0.0, 0.5595, 0.0, 0.5595, 0.0, 0.375, 0.0, 0.375, 0.0, 0.5595, 0.0, 0.5595, 0.0, 0.375, 0.0, 0.625, 0.0, 0.5595, 0.0, 0.5595, 0.0, 0.625, 0.0, 0.375, 0.0, 0.5595, 0.0, 0.5595, 0.0, 0.375, 0.0, 0.375, 0.0, 0.5595, 0.0, 0.5595, 0.0, 0.375, 0.0, 0.625, 0.0, 0.5595, 0.0, 0.5595, 0.0, 0.625, 0.0, 0.375, 1.0, 0.5595, 1.0, 0.5595, 1.0, 0.375, 1.0, 0.375, 0.0, 0.5595, 0.0, 0.5595, 0.0, 0.375, 0.0, 0.625, 0.0, 0.5595, 0.0, 0.5595, 0.0, 0.625, 0.0, 0.375, 1.0, 0.5595, 1.0, 0.5595, 1.0, 0.375, 1.0, 0.375, 0.75, 0.5595, 0.75, 0.5595, 0.75, 0.375, 0.75, 0.375, 0.75, 0.5595, 0.75, 0.5595, 1.0, 0.375, 1.0, 0.375, 0.75, 0.5595, 0.75, 0.5595, 0.75, 0.375, 0.75, 0.375, 0.75, 0.5595, 0.75, 0.5595, 0.75, 0.375, 0.75, 0.625, 0.0, 0.56, 0.0, 0.56, 0.0, 0.625, 0.0, 0.625, 0.0, 0.56, 0.0, 0.56, 0.0, 0.625, 0.0, 0.625, 0.0, 0.56, 0.0, 0.56, 0.0, 0.625, 0.0, 0.625, 0.0, 0.56, 0.0, 0.56, 0.0, 0.625, 0.0, 0.625, 0.0, 0.56, 0.0, 0.56, 0.0, 0.625, 0.0, 0.625, 0.0, 0.56, 0.0, 0.56, 0.0, 0.625, 0.0, 0.625, 0.0, 0.56, 0.0, 0.56, 0.0, 0.625, 0.0, 0.625, 0.0, 0.56, 0.0, 0.56, 0.0, 0.625, 0.0, 0.5595, 0.0, 0.56, 0.0, 0.56, 0.0, 0.5595, 0.0, 0.625, 0.0, 0.56, 0.0, 0.56, 0.0, 0.625, 0.0, 0.5595, 0.75, 0.56, 0.0, 0.56, 0.0, 0.5595, 0.75, 0.625, 0.0, 0.56, 0.0, 0.56, 0.0, 0.625, 0.0, 0.5595, 0.75, 0.56, 0.0, 0.56, 0.0, 0.5595, 0.75, 0.5595, 0.75, 0.56, 0.0, 0.375, 0.0, 0.375, 0.75, 0.5595, 0.75, 0.375, 0.75, 0.375, 0.0, 0.56, 0.0, 0.5595, 0.75, 0.375, 0.75, 0.375, 0.0, 0.56, 0.0, 0.5595, 0.75, 0.56, 0.0, 0.375, 0.0, 0.125, 0.75, 0.375, 0.0, 0.375, 0.0, 0.5595, 0.0, 0.56, 0.0, 0.375, 0.0, 0.56, 0.0, 0.5595, 0.0, 0.375, 0.0, 0.625, 0.0, 0.56, 0.0, 0.56, 0.0, 0.625, 0.0, 0.375, 1.0, 0.5595, 1.0, 0.5595, 1.0, 0.375, 1.0, 0.625, 1.0, 0.625, 1.0, 0.625, 1.0, 0.625, 1.0, 0.625, 1.0, 0.625, 1.0, 0.625, 1.0, 0.625, 1.0, 0.625, 1.0, 0.625, 1.0, 0.625, 1.0, 0.625, 1.0, 0.5595, 1.0, 0.625, 1.0, 0.625, 1.0, 0.5595, 1.0, 0.56, 0.0, 0.375, 0.0, 0.375, 0.0, 0.56, 0.0, 0.125, 0.75, 0.125, 0.75, 0.125, 0.75, 0.125, 0.75, 0.625, 0.0, 0.56, 0.0, 0.56, 0.0, 0.625, 0.0, 0.375, 0.0, 0.5595, 0.0, 0.5595, 0.0, 0.375, 0.0, 0.625, 0.0, 0.625, 0.0, 0.625, 0.0, 0.625, 0.0, 0.625, 0.0, 0.625, 0.0, 0.625, 0.0, 0.625, 0.0, 0.625, 0.0, 0.625, 0.0, 0.625, 0.0, 0.625, 0.0, 0.56, 0.0, 0.375, 0.0, 0.375, 0.0, 0.56, 0.0, 0.125, 0.75, 0.125, 0.75, 0.125, 0.75, 0.125, 0.75, 0.5595, 0.0, 0.625, 0.0, 0.625, 0.0, 0.5595, 0.0, 0.875, 0.75, 0.875, 0.75, 0.0, 0.0, 0.875, 0.75, 0.875, 0.75, 0.0, 0.0, 0.875, 0.75, 0.875, 0.75, 0.0, 0.0, 0.0, 0.0, 0.875, 0.75, 0.875, 0.75, 0.0, 0.0, 0.875, 0.75, 0.875, 0.75, 0.875, 0.75, 0.875, 0.75, 0.0, 0.0, 0.0, 0.0, 0.875, 0.75, 0.875, 0.75, 0.875, 0.75, 0.875, 0.75, 0.875, 0.75, 0.0, 0.0, 0.875, 0.75, 0.625, 0.0, 0.625, 0.0, 0.625, 0.0, 0.625, 0.0, 0.625, 0.0, 0.625, 0.0, 0.625, 0.0, 0.0, 0.0, 0.0, 0.0, 0.0, 0.0, 0.0, 0.0, 0.0, 0.0, 0.625, 0.0, 0.0, 0.0, 0.0, 0.0, 0.625, 0.0, 0.0, 0.0, 0.0, 0.0, 0.0, 0.0, 0.625, 0.0, 0.625, 0.0, 0.625, 0.0, 0.625, 0.0, 0.625, 0.0, 0.625, 0.0, 0.625, 0.0, 0.625, 0.0, 0.625, 0.0, 0.0, 0.0, 0.0, 0.0, 0.625, 0.75, 0.625, 0.75, 0.625, 1.0, 0.625, 0.75, 0.625, 0.75, 0.0, 0.0, 0.0, 0.0, 0.625, 1.0, 0.0, 0.0, 0.0, 0.0, 0.0, 0.0, 0.0, 0.0, 0.0, 0.0, 0.0, 0.0, 0.625, 1.0, 0.625, 1.0, 0.625, 1.0, 0.625, 1.0, 0.625, 0.0, 0.625, 0.0, 0.625, 0.0, 0.625, 0.0, 0.625, 1.0, 0.0, 0.0, 0.0, 0.0, 0.625, 1.0, 0.0, 0.0, 0.0, 0.0, 0.0, 0.0, 0.625, 1.0, 0.625, 1.0, 0.625, 1.0, 0.0, 0.0, 0.625, 0.0, 0.625, 0.0, 0.625, 0.0, 0.0, 0.0, 0.625, 0.0, 0.625, 0.0, 0.625, 0.0, 0.0, 0.0, 0.0, 0.0, 0.0, 0.0, 0.625, 0.0, 0.0, 0.0, 0.0, 0.0, 0.0, 0.0, 0.0, 0.0, 0.625, 0.0, 0.625, 0.0, 0.625, 0.0, 0.625, 0.0, 0.625, 0.0, 0.625, 0.0, 0.0, 0.0, 0.0, 0.0, 0.0, 0.0, 0.625, 0.75, 0.625, 0.75, 0.625, 0.75, 0.625, 0.75, 0.625, 0.0, 0.625, 0.0, 0.625, 0.0, 0.625, 0.0, 0.0, 0.0, 0.0, 0.0, 0.0, 0.0, 0.0, 0.0, 0.0, 0.0, 0.0, 0.0, 0.0, 0.0, 0.0, 0.0, 0.0, 0.0, 0.0, 0.0, 0.0, 0.0, 0.0, 0.0, 0.0, 0.0, 0.0, 0.0, 0.0, 0.0, 0.0, 0.0, 0.0, 0.0, 0.0, 0.0, 0.0, 0.0])
me_cube_005.use_remesh_fix_poles = True
me_cube_005.use_remesh_preserve_attributes = False
me_cube_005.use_mirror_vertex_groups = False
me_cube_005.update()
me_cube_006 = bpy.data.meshes.new('Cube.006')
me_cube_006.from_pydata([(-12.2, -1.0, -1.0), (-12.2, -1.0, 1.0), (-12.2, -0.2298, -1.0), (-12.2, -0.2298, 1.0), (5.327, -1.0, -1.0), (5.327, -1.0, 1.0), (5.327, -0.2298, -1.0), (5.327, -0.2298, 1.0), (-12.2, 22.23, -1.0), (-12.2, 22.23, 1.0), (-12.2, 23.0, -1.0), (-12.2, 23.0, 1.0), (5.327, 22.23, -1.0), (5.327, 22.23, 1.0), (5.327, 23.0, -1.0), (5.327, 23.0, 1.0), (-12.2, -1.0, 1.143), (-12.2, -0.2298, 1.143), (5.327, -1.0, 1.143), (5.327, -0.2298, 1.143), (-12.2, 22.23, 1.143), (-12.2, 23.0, 1.143), (5.327, 22.23, 1.143), (5.327, 23.0, 1.143), (4.854, -0.2298, -1.0), (4.854, -0.2298, 1.0), (4.854, -1.0, -1.0), (4.854, -1.0, 1.0), (4.854, 23.0, -1.0), (4.854, 23.0, 1.0), (4.854, 22.23, -1.0), (4.854, 22.23, 1.0), (4.854, -0.2298, 1.143), (4.854, -1.0, 1.143), (4.854, 23.0, 1.143), (4.854, 22.23, 1.143), (-11.67, -0.2298, -1.0), (-11.67, -1.0, 1.0), (-11.67, 23.0, -1.0), (-11.67, 22.23, 1.0), (-11.67, -1.0, 1.143), (-11.67, 22.23, 1.143), (-11.67, -0.2298, 1.0), (-11.67, -1.0, -1.0), (-11.67, 23.0, 1.0), (-11.67, 22.23, -1.0), (-11.67, -0.2298, 1.143), (-11.67, 23.0, 1.143)], [], [(0, 1, 3, 2), (39, 9, 8, 45), (6, 7, 5, 4), (43, 37, 1, 0), (24, 6, 4, 26), (13, 15, 23, 22), (8, 9, 11, 10), (28, 29, 15, 14), (14, 15, 13, 12), (28, 14, 12, 30), (27, 5, 18, 33), (46, 17, 16, 40), (47, 21, 20, 41), (11, 9, 20, 21), (13, 22, 19, 7), (5, 7, 19, 18), (44, 11, 21, 47), (3, 1, 16, 17), (17, 20, 9, 3), (32, 19, 22, 35), (46, 32, 35, 41), (15, 29, 34, 23), (42, 39, 31, 25), (23, 34, 35, 22), (19, 32, 33, 18), (37, 27, 33, 40), (38, 28, 30, 45), (2, 3, 42, 36), (38, 44, 29, 28), (36, 24, 26, 43), (4, 5, 27, 26), (36, 42, 25, 24), (2, 36, 43, 0), (10, 11, 44, 38), (10, 38, 45, 8), (1, 37, 40, 16), (39, 42, 3, 9), (17, 46, 41, 20), (29, 44, 47, 34), (34, 47, 41, 35), (32, 46, 40, 33), (30, 31, 39, 45), (26, 27, 37, 43), (6, 24, 25, 7), (7, 25, 31, 13), (12, 13, 31, 30)])
_uv = me_cube_006.uv_layers.new(name='UVMap')
_uv.uv.foreach_set('vector', [0.375, 0.0, 0.625, 0.0, 0.625, 0.25, 0.375, 0.25, 0.625, 0.9924, 0.625, 0.0, 0.125, 0.75, 0.375, 0.9924, 0.375, 0.5, 0.625, 0.5, 0.625, 0.75, 0.375, 0.75, 0.375, 0.9924, 0.625, 0.9924, 0.625, 1.0, 0.375, 1.0, 0.3683, 0.5, 0.375, 0.5, 0.375, 0.75, 0.3683, 0.75, 0.625, 0.75, 0.625, 0.5, 0.625, 0.5, 0.625, 0.75, 0.375, 0.0, 0.625, 0.0, 0.625, 0.25, 0.375, 0.25, 0.375, 0.4933, 0.625, 0.4933, 0.625, 0.5, 0.375, 0.5, 0.375, 0.5, 0.625, 0.5, 0.625, 0.75, 0.375, 0.75, 0.3683, 0.5, 0.375, 0.5, 0.375, 0.75, 0.3683, 0.75, 0.625, 0.7567, 0.625, 0.75, 0.625, 0.75, 0.625, 0.7567, 0.8674, 0.5, 0.875, 0.5, 0.875, 0.75, 0.8674, 0.75, 0.8674, 0.5, 0.875, 0.5, 0.875, 0.75, 0.8674, 0.75, 0.625, 0.25, 0.625, 0.0, 0.625, 0.0, 0.625, 0.25, 0.625, 0.75, 0.625, 0.75, 0.625, 0.5, 0.625, 0.5, 0.625, 0.75, 0.625, 0.5, 0.625, 0.5, 0.625, 0.75, 0.625, 0.2576, 0.625, 0.25, 0.625, 0.25, 0.625, 0.2573, 0.625, 0.25, 0.625, 0.0, 0.625, 0.0, 0.625, 0.25, 0.625, 0.25, 0.625, 0.0, 0.625, 0.0, 0.625, 0.25, 0.625, 0.4933, 0.625, 0.5, 0.625, 0.75, 0.625, 0.7298, 0.625, 0.2576, 0.625, 0.4933, 0.625, 0.7298, 0.625, 0.0229, 0.625, 0.5, 0.625, 0.4933, 0.625, 0.4933, 0.625, 0.5, 0.625, 0.2576, 0.625, 0.9924, 0.625, 0.7567, 0.625, 0.4933, 0.625, 0.5, 0.6317, 0.5, 0.6317, 0.75, 0.625, 0.75, 0.625, 0.5, 0.6317, 0.5, 0.6317, 0.75, 0.625, 0.75, 0.625, 0.9924, 0.625, 0.7567, 0.625, 0.7567, 0.625, 0.9924, 0.1326, 0.5, 0.3683, 0.5, 0.3683, 0.75, 0.1326, 0.75, 0.125, 0.5, 0.625, 0.25, 0.625, 0.2576, 0.1326, 0.5, 0.375, 0.2576, 0.625, 0.2576, 0.625, 0.4933, 0.375, 0.4933, 0.1326, 0.5, 0.3683, 0.5, 0.3683, 0.75, 0.1326, 0.75, 0.375, 0.75, 0.625, 0.75, 0.625, 0.7567, 0.375, 0.7567, 0.375, 0.2576, 0.625, 0.2576, 0.625, 0.4933, 0.375, 0.4933, 0.125, 0.5, 0.1326, 0.5, 0.1326, 0.75, 0.125, 0.75, 0.375, 0.25, 0.625, 0.25, 0.625, 0.2576, 0.375, 0.2576, 0.125, 0.5, 0.1326, 0.5, 0.1326, 0.75, 0.125, 0.75, 0.625, 1.0, 0.625, 0.9924, 0.625, 0.9924, 0.625, 1.0, 0.625, 0.9924, 0.625, 0.2576, 0.625, 0.25, 0.625, 0.0, 0.625, 0.25, 0.625, 0.2576, 0.625, 0.0229, 0.625, 0.0, 0.625, 0.4933, 0.625, 0.2576, 0.625, 0.2573, 0.625, 0.4933, 0.6317, 0.5, 0.8674, 0.5, 0.8674, 0.75, 0.6317, 0.75, 0.6317, 0.5, 0.8674, 0.5, 0.8674, 0.75, 0.6317, 0.75, 0.375, 0.7567, 0.625, 0.7567, 0.625, 0.9924, 0.375, 0.9924, 0.375, 0.7567, 0.625, 0.7567, 0.625, 0.9924, 0.375, 0.9924, 0.375, 0.5, 0.3683, 0.5, 0.625, 0.4933, 0.625, 0.5, 0.625, 0.5, 0.625, 0.4933, 0.625, 0.7567, 0.625, 0.75, 0.375, 0.75, 0.625, 0.75, 0.625, 0.7567, 0.3683, 0.75])
me_cube_006.use_remesh_fix_poles = True
me_cube_006.use_remesh_preserve_attributes = False
me_cube_006.use_mirror_vertex_groups = False
me_cube_006.update()

# ---- objects
ob_brick_wall = bpy.data.objects.new('Brick_Wall', me_cube)
ob_terrain = bpy.data.objects.new('Terrain', me_plane)
ob_inner_fence = bpy.data.objects.new('Inner_Fence', me_cube_001)
ob_outter_fence = bpy.data.objects.new('Outter_Fence', me_cube_002)
ob_front_house = bpy.data.objects.new('Front_House', me_cube_003)
ob_front_shed = bpy.data.objects.new('Front_Shed', me_cube_004)
ob_back_house = bpy.data.objects.new('Back_House', me_cube_005)
ob_middle_shed = bpy.data.objects.new('Middle_Shed', me_cube_006)

# ---- transforms, parenting, visibility, modifiers, constraints
ob_brick_wall.location = (15.1, -9.429, 0.7)
ob_brick_wall.scale = (0.6487, 3.152, 0.7)
ob_brick_wall.lock_rotations_4d = False
ob_brick_wall.empty_display_type = 'ARROWS'
ob_brick_wall.lineart.crease_threshold = 0.0
ob_terrain.location = (0.0, 0.0, 0.0)
ob_terrain.scale = (83.0, 125.0, 1.0)
ob_terrain.lineart.crease_threshold = 0.0
ob_inner_fence.location = (15.12, -17.24, 0.6)
ob_inner_fence.scale = (0.21, 4.628, 0.6)
ob_inner_fence.lineart.crease_threshold = 0.0
ob_outter_fence.location = (30.73, 14.88, 0.6)
ob_outter_fence.scale = (0.21, 4.628, 0.6)
ob_outter_fence.lineart.crease_threshold = 0.0
ob_front_house.location = (15.11, 0.8403, 3.5)
ob_front_house.scale = (0.6223, 1.0, 3.5)
ob_front_house.lineart.crease_threshold = 0.0
ob_front_shed.location = (9.885, -1.176, 3.5)
ob_front_shed.scale = (0.6223, 1.0, 3.5)
ob_front_shed.lineart.crease_threshold = 0.0
ob_back_house.location = (-12.81, 0.0, 3.5)
ob_back_house.scale = (0.626, 1.0, 3.5)
ob_back_house.lineart.crease_threshold = 0.0
ob_middle_shed.location = (0.0, 16.12, 3.5)
ob_middle_shed.scale = (1.0, 0.6505, 3.5)
ob_middle_shed.lineart.crease_threshold = 0.0

# ---- collection membership
col_map.objects.link(ob_brick_wall)
col_map.objects.link(ob_terrain)
col_map.objects.link(ob_inner_fence)
col_map.objects.link(ob_outter_fence)
col_buildings.objects.link(ob_front_house)
col_buildings.objects.link(ob_front_shed)
col_buildings.objects.link(ob_back_house)
col_buildings.objects.link(ob_middle_shed)

# ---- scene / render settings (as saved in the file)
scene.frame_start = 1; scene.frame_end = 250; scene.frame_set(0)
scene.render.engine = 'BLENDER_EEVEE_NEXT'
scene.cycles.use_denoising = False
scene.cycles.samples = 128
scene.cycles.sampling_pattern = 'TABULATED_SOBOL'
scene.cycles.use_adaptive_sampling = False
scene.cycles.use_light_tree = False
scene.view_settings.view_transform = 'Filmic'
bpy.context.view_layer.update()

# ---- added for rendering (the .blend has no active camera and no usable light): camera, sun
cam_auto = bpy.data.cameras.new('AutoCamera')
cam_auto.lens = 50.0
cam_auto.sensor_width = 36.0
cam_auto.clip_end = 4891.4
ob_auto_camera = bpy.data.objects.new('AutoCamera', cam_auto)
scene.collection.objects.link(ob_auto_camera)
ob_auto_camera.location = (278.68, -334.456, 234.021)
ob_auto_camera.rotation_euler = (1.09748, -7.21219e-08, 0.694738)
scene.camera = ob_auto_camera
light_auto_sun = bpy.data.lights.new('AutoSun', 'SUN')
light_auto_sun.energy = 3.0
light_auto_sun.angle = 0.0523599
ob_auto_sun = bpy.data.objects.new('AutoSun', light_auto_sun)
scene.collection.objects.link(ob_auto_sun)
ob_auto_sun.rotation_euler = (0.872665, 0.174533, 0.523599)
bpy.context.view_layer.update()
